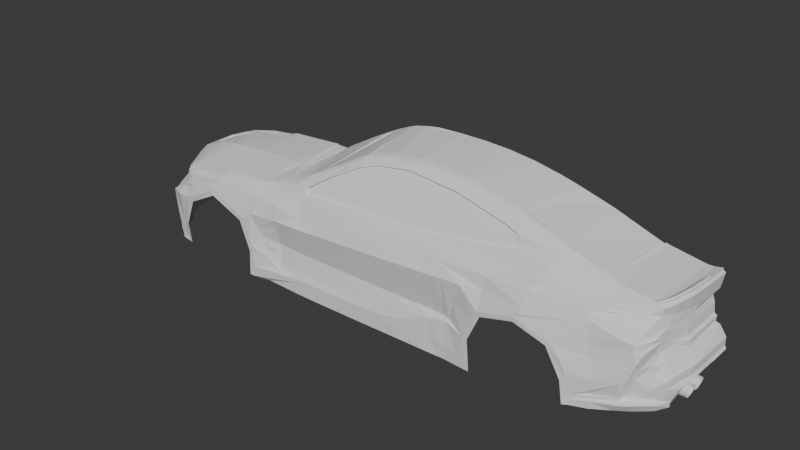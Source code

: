 # Source: nine_step.blend  (saved by Blender 4.4.30; exported with 4.5.12 LTS)
import bpy
from mathutils import Matrix  # noqa: F401  (used for matrix-valued properties, if any)

bpy.ops.wm.read_factory_settings(use_empty=True)
scene = bpy.context.scene
scene.name = 'Scene'

# ---- collections
col_collection = bpy.data.collections.new('Collection'); scene.collection.children.link(col_collection)
col_ref = bpy.data.collections.new('ref'); scene.collection.children.link(col_ref)

# ---- world
world_world = bpy.data.worlds.new('World'); scene.world = world_world
world_world.use_nodes = True; world_world.node_tree.nodes.clear()
_N = world_world.node_tree.nodes; _L = world_world.node_tree.links
n0 = _N.new('ShaderNodeOutputWorld'); n0.name = 'World Output'; n0.location = (300, 300)
n1 = _N.new('ShaderNodeBackground'); n1.name = 'Background'; n1.location = (10, 300)
n1.inputs[0].default_value = (0.05088, 0.05088, 0.05088, 1.0)
_L.new(n1.outputs[0], n0.inputs[0])
n0.is_active_output = True
world_world.color = (0.05088, 0.05088, 0.05088)
world_world.sun_shadow_jitter_overblur = 0.0

# ---- meshes
me_plane_002 = bpy.data.meshes.new('Plane.002')
me_plane_002.from_pydata([(2.355, -1.662e-09, 0.3329), (-1.503, 0.0, 0.2641), (-1.07, 0.0, 0.2937), (-0.2041, 0.0, 0.6711), (0.2289, -5.902e-35, 0.72), (0.6619, 0.0, 0.7086), (1.095, 0.0, 0.6396), (1.528, 0.0, 0.5208), (1.961, 0.0, 0.381), (-2.363, -0.3305, -0.04663), (2.238, -0.5938, 0.3084), (-2.011, -0.7756, 0.06091), (-1.503, -0.8159, 0.1581), (-1.07, -0.815, 0.1896), (-0.6377, -0.7986, 0.2468), (-0.2041, -0.7911, 0.2768), (0.2289, -0.788, 0.2871), (0.6619, -0.7686, 0.3177), (1.094, -0.7317, 0.3706), (1.528, -0.6798, 0.4224), (1.961, -0.6129, 0.3449), (-2.359, -0.4003, -0.165), (2.277, -0.6137, 0.05679), (-1.802, -0.9394, -0.119), (-1.529, -0.9485, 0.02136), (-1.235, -0.9447, -0.1057), (-0.637, -0.8855, 0.06918), (-0.2041, -0.9013, 0.1129), (0.2289, -0.8929, 0.1454), (0.6619, -0.8727, 0.1854), (1.108, -0.9458, -0.07206), (1.371, -0.9477, -0.001672), (1.633, -0.9458, -0.08034), (-2.405, -0.0003709, -0.5084), (-2.38, -0.3479, -0.5052), (-2.337, -0.4353, -0.5044), (-1.901, -0.9061, -0.5437), (-1.108, -0.9438, -0.5642), (-0.637, -0.9305, -0.5614), (-0.2041, -0.9328, -0.5582), (0.2289, -0.9328, -0.5531), (0.6619, -0.9283, -0.5525), (1.027, -0.9417, -0.5495), (2.364, -0.6139, -0.1468), (2.443, -1.204e-08, -0.1483), (-0.204, -0.8759, -0.2291), (-0.6366, -0.8736, -0.2291), (0.2287, -0.8759, -0.2291), (0.6613, -0.8713, -0.2291), (-2.373, -0.3672, -0.1668), (1.752, -0.9428, -0.295), (1.008, -0.9438, -0.2943), (-1.899, -0.9296, -0.3525), (-1.142, -0.9428, -0.3529), (-2.41, 0.0, -0.1748), (-1.848, -0.9412, -0.0945), (-1.529, -0.9428, 0.06303), (-1.204, -0.9459, -0.0775), (1.081, -0.9489, -0.03984), (1.372, -0.9478, 0.03788), (1.66, -0.9409, -0.04879), (1.79, -0.9343, -0.2894), (0.9691, -0.943, -0.2875), (0.9884, -0.941, -0.5497), (-1.936, -0.9198, -0.345), (-1.938, -0.8974, -0.5437), (-1.104, -0.9426, -0.3468), (-1.149, -0.9466, -0.5617), (1.528, -0.5902, 0.4688), (-0.637, -0.6931, 0.3844), (1.095, -0.5713, 0.5886), (0.6619, -0.545, 0.667), (-0.1999, -0.578, 0.6189), (0.2289, -0.5362, 0.6868), (1.239, -0.7129, 0.3937), (0.2289, -0.6131, 0.632), (-0.6396, -0.7811, 0.2932), (1.095, -0.6561, 0.5068), (-0.7645, -0.8075, 0.2365), (0.6619, -0.6211, 0.5953), (-0.2119, -0.6605, 0.5464), (0.5878, -0.6174, 0.6014), (0.507, -0.7765, 0.302), (-0.8484, -0.8924, -0.3897), (-0.8701, -0.9193, -0.004084), (-0.847, -0.8736, 0.1494), (1.445, -0.873, 0.2239), (1.881, -0.8194, 0.2285), (2.218, -0.6129, 0.305), (1.09, -0.8728, 0.2072), (-2.17, -0.7921, -0.1489), (-2.228, -0.6873, -0.4112), (-2.163, -0.7495, -0.5462), (2.33, -5.892e-09, 0.07573), (0.7563, -0.8787, -0.2291), (-2.191, -0.5778, 0.01457), (-1.893, -0.856, 0.05852), (-1.866, -0.9006, -0.01633), (-1.717, -0.9487, -0.03309), (-1.81, -0.7971, 0.1165), (-0.8244, -0.7406, 0.2792), (-1.82, -0.9084, 0.02365), (-1.873, -0.9057, 0.005745), (-2.312, -0.4027, -0.02543), (-2.112, -0.7956, -0.0846), (-2.27, -0.5212, -0.1075), (-2.317, -0.4112, -0.06909), (-2.029, -0.8623, -0.06256), (-2.077, -0.8736, -0.3385), (-1.938, -0.8954, -0.5104), (-2.039, -0.8777, -0.5022), (-2.12, -0.8583, -0.1833), (0.4896, -0.8727, -0.2291), (0.5422, -0.8664, 0.1783), (-0.637, -0.9305, -0.4317), (0.2289, -0.9328, -0.4122), (-1.098, -0.9445, -0.437), (-0.2041, -0.9328, -0.4275), (0.3774, -0.9313, -0.3838), (-0.8437, -0.9192, -0.4339), (0.5638, -0.9296, 0.07633), (0.2288, -0.9101, -0.341), (-1.155, -0.8944, 0.1312), (-1.522, -0.9197, 0.1097), (-1.701, -0.9038, 0.08992), (2.324, -0.3741, 0.325), (2.313, -0.4236, 0.207), (2.351, 0.0, 0.1926), (2.325, -0.3706, 0.2004), (2.326, -0.3705, 0.1396), (2.33, -0.3733, 0.06053), (2.313, -0.4246, 0.1347), (1.853, -0.8413, 0.1917), (2.25, -0.6058, 0.2273), (2.275, -0.6151, 0.1271), (2.265, -0.6751, 0.08974), (2.182, -0.8062, 0.07659), (1.893, -0.8474, 0.1567), (2.068, -0.7367, 0.2344), (2.186, -0.6633, 0.2303), (2.094, -0.8292, 0.09884), (2.229, -0.7667, 0.07965), (2.279, -0.6132, -0.01819), (2.338, 0.0, 0.00209), (2.32, -0.6137, -0.08117), (2.387, -1.377e-08, -0.0671), (2.297, 1.086e-09, 0.3339), (2.355, -3.861e-09, 0.3469), (1.885, -0.6013, 0.3652), (2.365, -0.5829, -0.4254), (1.912, -0.8718, -0.3701), (1.776, -0.9366, -0.4788), (1.814, -0.9225, -0.4728), (2.369, -0.6139, -0.2477), (2.437, -0.3732, -0.1498), (1.809, -0.9225, -0.3952), (2.128, -0.8174, -0.3338), (2.358, -0.3732, -0.01218), (1.769, -0.9409, -0.2082), (1.737, -0.9409, -0.1334), (2.361, -0.3732, -0.07174), (2.215, -0.7632, -0.1116), (2.189, -0.8147, -0.1261), (2.125, -0.8397, -0.1451), (1.937, -0.8756, -0.1637), (1.897, -0.8618, 0.003593), (2.095, -0.8223, 0.01962), (2.181, -0.8069, 0.03431), (2.229, -0.7668, 0.04607), (2.195, -0.7658, -0.1862), (2.169, -0.8181, -0.2026), (2.126, -0.8418, -0.2201), (1.957, -0.8844, -0.239), (2.233, -0.7556, -0.04028), (2.191, -0.8128, -0.05454), (2.107, -0.8291, -0.07182), (1.917, -0.8667, -0.08948), (-2.113, -0.8652, -0.1173), (-1.985, -0.9245, -0.1042), (-1.979, -0.8935, -0.5437), (-1.986, -0.8855, -0.5083), (-1.978, -0.897, -0.343), (-1.948, -0.885, -0.02683), (1.235, -0.6904, 0.4297), (-0.2609, -1.488e-09, 0.6516), (-1.03, 0.0, 0.2972), (-0.9189, -0.6231, 0.2819), (-0.9783, -0.4725, 0.2889), (-1.021, -0.1823, 0.2962), (-0.998, -0.7917, 0.234), (-0.7119, -0.791, 0.282), (-1.503, -0.773, 0.1892), (-1.07, -0.7907, 0.2306), (-0.7473, -0.8015, 0.2523), (-0.637, -0.8442, 0.1591), (-2.096, -0.6929, 0.042), (-2.014, -0.7104, 0.08722), (-1.039, -0.8126, 0.1961), (-0.9375, -0.7925, 0.2373), (-2.027, -0.3905, 0.1705), (-1.07, -0.4671, 0.2937), (-1.503, -0.4419, 0.2641), (-2.382, -0.3013, -0.04251), (-1.822, -0.42, 0.2235), (-2.252, -0.3416, 0.07924), (0.6607, -0.9286, 0.08177), (-0.2038, -0.9331, 0.03328), (0.9205, -0.9277, 0.09621), (-1.111, -0.9364, -0.01157), (-0.6361, -0.9309, 0.00904), (0.2284, -0.9331, 0.05752), (1.086, -0.8925, 0.1069), (-0.204, -0.9101, -0.3658), (-0.6369, -0.9101, -0.3828), (0.6614, -0.9101, -0.2746), (0.4526, -0.9101, -0.3051), (-0.8673, -0.863, -0.2291), (-0.8571, -0.8972, 0.1115), (-0.9387, -0.9101, -0.3752), (-0.9837, -0.899, 0.1015), (-1.017, -0.9039, -0.2291), (-1.134, -0.9438, -0.2347), (0.8027, -0.9101, -0.2476), (0.7563, -0.9244, -0.5524), (0.7563, -0.9101, -0.2565), (1.193, -0.6722, 0.4811), (-0.04093, -0.6327, 0.6004), (-0.4349, -0.7233, 0.4234), (-0.6375, -0.786, 0.2305), (-0.2045, -0.7788, 0.2604), (0.2284, -0.778, 0.2744), (0.507, -0.766, 0.289), (0.6614, -0.7579, 0.3044), (1.094, -0.7208, 0.3583), (0.6662, -0.6041, 0.5868), (-0.6353, -0.7612, 0.284), (1.099, -0.6391, 0.4983), (-0.2084, -0.6489, 0.5379), (1.241, -0.6996, 0.3871), (0.2344, -0.5966, 0.6259), (-0.4322, -0.707, 0.4149), (1.239, -0.6734, 0.4212), (0.5922, -0.6004, 0.5929), (-0.03441, -0.6196, 0.5963), (1.197, -0.6552, 0.4726), (0.7577, -0.9266, 0.08768), (0.7897, -0.9252, -0.5512), (0.828, -0.9272, 0.09093), (0.8083, -0.8913, -0.2291), (0.661, -0.8971, -0.08824), (0.6612, -0.8791, -0.1869), (0.8064, -0.8962, -0.1873), (0.8019, -0.9079, -0.08724), (0.5437, -0.8986, -0.08904), (0.5091, -0.8805, -0.1866), (-0.9785, -0.8982, -0.307), (0.2286, -0.9032, -0.09131), (0.2286, -0.8845, -0.1857), (-1.043, -0.9079, -0.1824), (-1.086, -0.9193, -0.1005), (-0.6367, -0.8905, -0.3004), (-0.8689, -0.8955, -0.09909), (-0.8679, -0.8746, -0.1828), (-0.6365, -0.8845, -0.1834), (-0.6363, -0.9051, -0.09744), (-0.204, -0.8916, -0.2918), (-0.2039, -0.9051, -0.09437), (-0.2039, -0.8855, -0.1846), (0.8571, -0.9078, -0.08685), (0.8226, -0.8962, -0.1873), (-0.8584, -0.8768, -0.3047), (0.2287, -0.8924, -0.2832), (0.7565, -0.8853, -0.1872), (0.7569, -0.901, -0.08756), (0.4677, -0.8968, -0.2781), (-0.8854, 0.002273, 0.3186), (-0.6226, 0.002273, 0.4706), (-0.4882, 0.001193, 0.5421), (-0.9302, 0.002273, 0.2871), (-0.6363, -0.7238, 0.3615), (-0.7628, -0.7718, 0.2858), (-0.2018, -0.6129, 0.5967), (-2.04, -0.07709, 0.168), (-2.357, -0.3025, -0.003008), (-2.399, -0.03971, -0.04634), (-2.371, -0.06932, 0.005434), (-1.503, -0.09075, 0.2641), (-2.272, -0.06998, 0.06856), (-2.403, 0.0005488, -0.068), (-2.039, 0.002257, 0.1533), (-1.78, 0.002944, 0.2155), (-2.212, 0.002944, 0.08117), (-2.369, 0.001746, -0.001631), (-2.036, -0.07448, 0.1553), (-2.407, -0.02673, -0.06723), (-2.372, -0.05182, -0.01834), (-1.577, 0.001219, 0.2414), (-1.578, -0.08646, 0.2371), (-2.272, -0.05941, 0.05331), (-2.41, -0.01509, -0.1748), (-2.268, 0.002512, 0.05133), (-2.039, -0.1075, 0.1682), (-2.029, -0.3547, 0.1702), (-2.145, -0.3277, 0.1224), (-2.197, -0.2897, 0.09972), (-2.218, -0.127, 0.08961), (-2.192, -0.105, 0.101), (-1.927, -0.1089, 0.1966), (-1.889, -0.3645, 0.206), (-2.209, -0.1136, 0.09529), (-2.212, -0.2235, 0.09346), (-2.182, -0.3129, 0.1071), (-2.035, -0.1075, 0.1567), (-2.025, -0.3547, 0.1586), (-2.141, -0.3277, 0.1108), (-2.193, -0.2897, 0.08816), (-2.214, -0.127, 0.07805), (-2.188, -0.105, 0.08942), (-1.997, -0.1089, 0.1655), (-1.959, -0.3645, 0.1749), (-2.205, -0.1136, 0.08373), (-2.208, -0.2235, 0.0819), (-2.178, -0.3129, 0.09552), (-2.298, -0.3291, 0.05447), (-2.3, -0.07257, 0.05302), (-2.289, -0.4025, 0.02638), (-2.409, -0.01913, -0.1014), (0.2289, -0.5782, 0.671), (-2.364, -0.35, -0.3016), (-2.378, -0.01964, -0.4106), (-2.366, -0.04525, -0.4657), (-2.355, -0.2364, -0.4694), (-1.758, -0.7501, 0.1526), (-0.9496, -0.9173, -0.5628), (-1.072, -0.9157, -0.126), (-1.052, -0.9157, -0.1003), (-0.8916, -0.8955, 0.1088), (-0.9832, -0.9253, -0.01042), (-1.112, -0.9305, -0.04366), (-1.06, -0.9168, 0.041), (-2.33, -0.3487, -0.4768), (-2.357, -0.3499, -0.3268), (-2.345, -0.4222, -0.2996), (-2.306, -0.4237, -0.4767), (-2.357, -0.3654, -0.2998), (-2.345, -0.2626, -0.477), (-2.239, -0.6089, -0.2945), (-2.213, -0.66, -0.3941), (-2.215, -0.6526, -0.4282), (-2.238, -0.6067, -0.4577), (-2.273, -0.5286, -0.4765), (-2.357, -0.3594, -0.3076), (-2.343, -0.4237, -0.3079), (-2.144, -0.8338, -0.1596), (-2.272, -0.6083, -0.1514), (-2.27, -0.548, -0.1866), (-2.21, -0.6633, -0.4112), (-2.103, -0.7898, -0.2645), (-2.057, -0.8285, -0.308), (-2.135, -0.7593, -0.2429), (-2.166, -0.728, -0.2281), (-2.195, -0.6967, -0.2137), (-2.237, -0.6323, -0.1918), (-2.25, -0.6061, -0.1886), (-2.255, -0.6394, -0.4601), (-2.286, -0.5729, -0.4919), (-2.208, -0.6181, -0.5234), (-2.097, -0.7856, -0.4728), (-2.245, -0.6386, -0.494), (-2.257, -0.6183, -0.5052), (-2.259, -0.577, -0.1877), (-2.233, -0.6792, -0.4288), (-2.112, -0.8609, -0.2102), (-2.075, -0.8275, -0.2761), (-2.113, -0.8474, -0.2068), (-2.028, -0.8394, -0.4683), (-2.219, -0.661, -0.2004), (-2.052, -0.8346, -0.3962), (-2.03, -0.8807, -0.5437), (-2.389, -1.693e-10, -0.338), (-2.377, -2.54e-10, -0.4196), (-2.367, -2.963e-10, -0.4655), (-2.363, -6.038e-10, -0.4781), (-2.395, -0.1919, -0.1748), (-2.402, -0.03462, -0.1748), (-2.262, -0.5889, -0.2399), (-2.363, -0.2249, -0.4785), (-2.362, -0.04359, -0.4784), (-2.257, -0.5695, -0.4725), (-2.238, -0.6644, -0.3578), (-2.251, -0.6275, -0.2992), (-2.233, -0.6778, -0.389), (-2.305, -0.529, -0.5036), (-2.224, -0.6444, -0.3567), (-2.253, -0.582, -0.2441), (-2.406, -0.00036, -0.5221), (-2.286, -0.5745, -0.5221), (-2.305, -0.5301, -0.5221), (-2.337, -0.4344, -0.5221), (-2.38, -0.3476, -0.5221), (-2.388, -0.2249, -0.5064), (-2.402, -0.04405, -0.508), (-2.388, -0.2249, -0.5221), (-2.403, -0.04404, -0.5221), (-2.054, -0.8315, -0.3521), (-2.163, -0.7948, -0.5128), (-2.036, -0.8786, -0.5155), (-0.8193, -0.7964, 0.2466), (-0.6211, -0.669, 0.394), (0.01242, 0.0, 0.7114), (-0.7761, -0.7305, 0.3082), (-0.8538, -0.7101, 0.2803), (-1.003, -0.3062, 0.2944), (-0.9456, -0.5611, 0.2851), (-0.9511, -0.9186, -0.007254), (-0.95, -0.9197, -0.4354), (-1.117, -0.9435, -0.2865), (-0.8091, -0.8346, 0.1929), (-1.339, -0.914, 0.1172), (-1.313, -0.8162, 0.1719), (-1.039, -0.8867, 0.1372), (-1.198, -0.8164, 0.1803), (-1.236, -0.9014, 0.125), (-0.828, -0.8492, 0.1711), (-1.112, -0.8452, 0.1604), (-0.9569, -0.8807, 0.1424), (-0.9141, -0.8092, 0.2145), (-1.039, -0.8417, 0.1667), (-0.9355, -0.8343, 0.1785), (-0.7868, -0.8212, 0.2147), (-0.9042, -0.8769, 0.1457), (-0.8246, -0.8068, 0.2277), (-0.8644, -0.8315, 0.1867), (-1.326, -0.854, 0.1437), (-1.217, -0.848, 0.1531), (-1.512, -0.8552, 0.1348), (-1.942, -0.8224, 0.05952), (-1.518, -0.8856, 0.1207), (-1.331, -0.8732, 0.1332), (-0.9446, -0.8484, 0.163), (-1.13, -0.8612, 0.1481), (-1.225, -0.8669, 0.1412), (-0.8822, -0.8463, 0.1683), (-1.039, -0.8555, 0.1547), (0.03045, -0.892, -0.2871), (-0.4293, -0.9316, -0.5614), (0.02664, -0.9328, -0.5567), (0.03126, -0.8759, -0.2291), (-0.4278, -0.885, -0.184), (-0.4288, -0.9316, -0.4297), (-0.4274, -0.9051, -0.09596), (-0.428, -0.8747, -0.2291), (-0.4267, -0.8943, 0.09043), (0.0286, -0.9328, -0.4193), (0.03629, -0.902, 0.1312), (-0.4286, -0.9101, -0.3746), (0.02953, -0.9101, -0.3524), (0.03187, -0.8849, -0.1852), (0.03511, -0.9331, 0.04668), (-0.426, -0.7944, 0.2667), (0.03316, -0.9041, -0.09269), (0.03843, -0.789, 0.2827), (-0.4269, -0.932, 0.02077), (-0.4282, -0.891, -0.2962), (-0.4266, -0.781, 0.2484), (0.03577, -0.7784, 0.2664), (0.03736, -0.8578, 0.21), (-0.2041, -0.8561, 0.1918), (-0.4263, -0.8526, 0.175), (0.6619, -0.8175, 0.2497), (1.092, -0.7737, 0.2771), (0.2289, -0.8476, 0.2217), (0.5278, -0.8318, 0.2384), (0.03789, -0.8325, 0.2466), (-0.2041, -0.8297, 0.2363), (-0.637, -0.8237, 0.2038), (-0.4262, -0.8266, 0.2253), (1.093, -0.7563, 0.3115), (0.5141, -0.8023, 0.2742), (0.6619, -0.7947, 0.2798), (0.2289, -0.8236, 0.2564), (-0.637, -0.8341, 0.181), (0.6616, -0.9206, -0.4353), (0.9824, -0.9416, -0.4633), (0.7563, -0.9259, -0.4395), (0.02817, -0.9328, -0.4503), (0.7944, -0.926, -0.4412), (0.2289, -0.9328, -0.4427), (0.9216, -0.9366, -0.4532), (-0.637, -0.9305, -0.4628), (-1.099, -0.9455, -0.4725), (-0.2041, -0.9328, -0.4547), (-0.4289, -0.9316, -0.4589), (0.4454, 0.0, 0.72), (-0.3821, 0.0005964, 0.597), (-0.09582, 0.0, 0.6954), (0.8783, 0.0, 0.6824), (1.286, 0.0, 0.5901), (1.939, 8.338e-09, 0.3888), (1.917, -0.2279, 0.3854), (0.008525, -0.5551, 0.6665), (1.735, -0.5966, 0.4041), (1.878, -0.4435, 0.3819), (1.842, -0.535, 0.3825), (1.912, 1.362e-08, 0.3845), (1.82, -0.5667, 0.3855), (1.65, -0.5966, 0.4319), (-0.2007, -0.5435, 0.628), (-0.2091, -0.5442, 0.6251), (1.197, 0.0, 0.6141), (1.095, -0.5328, 0.5999), (0.2289, -0.501, 0.6958), (1.122, -0.5724, 0.5803), (0.6619, -0.5058, 0.6786), (1.136, -0.5312, 0.5876), (0.006015, -0.5137, 0.6759), (0.3733, -0.5391, 0.6802), (0.3737, -0.4951, 0.6906), (1.882, 1.255e-08, 0.3951), (2.234, -0.7827, 0.002718), (2.214, -0.8034, -0.04782), (2.249, -0.7591, 0.02826), (2.128, -0.8006, -0.3325), (2.432, -0.3732, -0.2117), (2.425, -0.4571, -0.2145), (2.441, -2.248e-09, -0.2091), (2.455, 5.372e-10, -0.236), (2.34, -0.6466, -0.3237), (2.266, -0.7168, 0.04652), (1.863, -0.8262, 0.2156), (2.334, -0.2685, 0.1888), (2.289, -0.5147, 0.2161), (2.295, -0.5148, 0.1325), (2.04, -0.7287, 0.27), (2.26, -0.6074, 0.2827), (2.253, -0.7265, -0.3263), (2.381, -0.6139, -0.1705), (2.274, -0.7185, -0.2787), (2.431, -0.4572, -0.1508), (2.401, -0.5563, -0.1575), (2.337, -0.6701, -0.2145), (2.359, -1.661e-08, -0.01241), (2.356, -1.255e-08, -0.05939), (2.312, 0.0, 0.1305), (2.286, -0.5538, 0.05814), (2.301, -0.5025, -0.01475), (2.356, -0.3732, -0.05908), (2.282, -0.5779, 0.1291), (2.295, -0.5273, 0.00893), (2.316, -0.4803, -0.03289), (2.335, -0.4368, -0.04911), (2.347, -0.3993, -0.05764), (2.357, -0.6361, -0.2642), (2.338, -0.3732, 0.00209), (2.312, -0.3719, 0.1305), (2.333, -0.303, 0.1691), (2.313, -0.137, 0.1305), (2.155, -0.7681, -0.3304), (2.183, -0.6129, 0.3099), (2.266, -0.3741, 0.3204), (2.318, -0.3741, 0.3528), (2.326, -0.3741, 0.3405), (2.291, -0.1991, 0.3284), (2.347, -0.1991, 0.3303), (2.34, -0.1991, 0.3572), (2.35, -0.1991, 0.3468), (2.241, -0.4923, 0.3152), (2.291, -0.4923, 0.3181), (2.286, -0.4923, 0.3437), (2.295, -0.4923, 0.3323), (2.221, -0.6129, 0.3149), (2.266, -0.5515, 0.3122), (2.221, -0.5515, 0.3125), (2.27, -0.5515, 0.3253), (2.263, -0.5515, 0.335), (2.23, -0.5276, 0.3137), (2.28, -0.5276, 0.3155), (2.276, -0.5276, 0.3393), (2.284, -0.5276, 0.3292), (2.202, -0.5822, 0.3112), (2.243, -0.5865, 0.3196), (2.238, -0.5831, 0.3275), (2.215, -0.6129, 0.3217), (2.35, -0.1623, 0.347), (2.169, -0.7982, -0.2026), (2.189, -0.7948, -0.1256), (2.209, -0.7834, -0.0823), (2.202, -0.793, -0.0873), (2.369, -0.634, -0.1837), (2.392, -0.571, -0.2233), (2.255, -0.6884, -0.02986), (2.306, -0.6941, -0.2464), (2.264, -0.693, -0.09729), (2.274, -0.695, -0.1678), (2.374, -9.803e-09, 0.3158), (2.313, -0.196, 0.1305), (2.343, -0.1952, 0.1926), (2.334, -7.611e-11, 0.1885), (2.142, -0.6624, 0.29), (2.311, -0.4201, 0.3223), (2.337, -0.2705, 0.3281), (2.331, -0.4208, 0.3023), (2.344, -0.3735, 0.3066), (2.304, -0.5244, 0.2949), (2.334, -0.1956, 0.1885), (2.354, -0.2701, 0.31), (2.362, -0.1984, 0.3127), (2.21, -0.634, 0.2686), (2.347, -0.1035, 0.1926), (2.313, -0.1014, 0.1305), (2.334, -0.1033, 0.1885), (2.374, -0.6139, -0.2322), (2.436, -0.3732, -0.1991), (2.396, -0.5678, -0.209), (2.363, -0.6356, -0.2441), (2.43, -0.4571, -0.2008), (2.443, -4.166e-09, -0.1972), (2.247, 3.91e-09, 0.3324), (-0.6349, -0.6926, 0.3764), (-0.1978, -0.5776, 0.6109), (-0.774, -0.73, 0.3002), (-0.207, -0.5438, 0.6171), (-0.241, -0.2614, 0.6268), (-0.3174, -0.2349, 0.5988), (-0.3953, -0.1852, 0.5633), (-0.4101, -0.06157, 0.5599), (-0.4733, -0.03738, 0.5288), (-0.7496, -0.6583, 0.3111), (-0.784, -0.6165, 0.301), (-0.8264, -0.4812, 0.2999), (-0.8483, -0.4037, 0.3017), (-0.9223, -0.4349, 0.2773), (-0.9762, -0.472, 0.281), (-0.2905, -0.5628, 0.5725), (-0.2744, -0.5238, 0.583), (-0.8223, -0.7402, 0.2712), (-0.8517, -0.7097, 0.2724), (-0.9278, -0.1481, 0.2785), (-0.8837, -0.119, 0.3092), (-0.9168, -0.6227, 0.274), (-0.9435, -0.5606, 0.2771), (-1.001, -0.3057, 0.2864), (-1.019, -0.1819, 0.2882), (-1.028, 0.0004433, 0.2892), (-0.3187, -0.5864, 0.5571), (-0.619, -0.6647, 0.386), (-0.9278, -0.271, 0.2786), (-0.6678, -0.6768, 0.3533), (-0.712, -0.6806, 0.324), (-0.8023, -0.5667, 0.2979), (-0.873, -0.2407, 0.3062), (-0.8579, -0.593, 0.2882), (-0.8165, -0.6628, 0.2905), (-0.8901, -0.5141, 0.2785), (1.526, -0.5348, 0.4606), (0.2273, -0.2666, 0.6991), (1.121, -0.5714, 0.5673), (1.526, -0.5892, 0.4558), (1.051, -0.9457, -0.1048), (0.2273, -0.4027, 0.6889), (0.2273, -0.5001, 0.6828), (1.819, -0.5658, 0.3725), (1.733, -0.5957, 0.3912), (1.937, 0.0009632, 0.3758), (1.915, -0.227, 0.3724), (1.648, -0.5956, 0.4189), (1.876, -0.4425, 0.369), (1.84, -0.534, 0.3695), (-0.2023, -0.5426, 0.615), (1.093, -0.5318, 0.587), (0.6602, -0.5049, 0.6656), (1.177, -0.259, 0.5918), (1.158, -0.402, 0.5816), (1.134, -0.5302, 0.5746), (0.004391, -0.5127, 0.6629), (0.3721, -0.4941, 0.6776), (1.252, -0.515, 0.5378), (1.22, -0.4995, 0.548), (1.21, -0.4719, 0.5533), (1.247, -0.2314, 0.5646), (1.258, -0.209, 0.5634), (1.276, -0.1969, 0.5591), (1.874, -0.2073, 0.3807), (1.853, -0.3642, 0.3784), (1.831, -0.4434, 0.3779), (1.811, -0.484, 0.38), (1.786, -0.5167, 0.3845), (1.744, -0.5365, 0.3954), (1.409, -0.9434, 0.07125), (1.495, -0.75, 0.3379), (1.471, -0.7895, 0.2832), (1.945, -0.6525, 0.3225), (1.916, -0.7306, 0.2786), (1.805, -0.8658, 0.1325), (1.42, -0.923, 0.1187), (1.458, -0.8327, 0.262), (2.133, -0.7885, -0.3685), (2.118, -0.8185, -0.3726), (2.324, -0.6473, -0.3638), (2.366, -0.5829, -0.3835), (1.812, -0.9209, -0.4249), (1.932, -0.8767, -0.4018), (2.142, -0.7841, -0.3315), (2.411, -0.5668, -0.2751), (1.878, -0.9088, -0.4145), (1.943, -0.8961, -0.4027), (2.089, -0.8625, -0.382), (2.27, -0.7512, -0.3684), (2.188, -0.8184, -0.3717), (2.324, -0.7001, -0.3709), (2.31, -0.6758, -0.4292), (2.251, -0.7255, -0.4318), (2.175, -0.7829, -0.4343), (2.082, -0.8377, -0.4391), (1.945, -0.8904, -0.46), (2.161, -0.8375, -0.3718), (2.081, -0.8298, -0.3786), (2.168, -0.763, -0.3661), (2.238, -0.7114, -0.3652), (2.288, -0.674, -0.3632), (2.12, -0.8156, -0.4371), (2.129, -0.8524, -0.3765), (2.428, -0.5311, -0.2489), (2.42, -0.5479, -0.2592), (2.347, -0.6473, -0.3741), (2.032, -0.8738, -0.3899), (2.441, -0.4593, -0.2412), (2.433, -0.5123, -0.2444), (2.199, -0.2026, -0.4503), (2.199, 0.0003508, -0.45), (2.453, -0.185, -0.2366), (2.451, -0.2015, -0.2371), (2.346, 0.0003508, -0.4247), (2.329, -0.4964, -0.4254), (2.329, 0.0003508, -0.4247), (2.454, -0.008438, -0.2363), (2.446, -0.2562, -0.2388), (2.447, -0.3805, -0.2387), (2.352, -0.5829, -0.4254), (2.442, 5.372e-10, -0.236), (2.352, -0.5829, -0.3835), (2.397, -0.5668, -0.2751), (2.414, -0.5311, -0.2489), (2.406, -0.5479, -0.2592), (2.415, -0.2232, -0.3853), (2.427, -0.4593, -0.2412), (2.419, -0.5123, -0.2444), (2.42, 0.0003507, -0.2754), (2.429, 0.0003507, -0.2583), (2.347, -0.4964, -0.4254), (2.346, -0.1852, -0.4252), (2.439, -0.185, -0.2366), (2.231, -0.2232, -0.3853), (2.418, -0.3402, -0.3757), (2.231, -0.3402, -0.3753), (2.42, -0.3431, -0.3664), (2.231, -0.3431, -0.3657), (2.423, -0.3478, -0.3578), (2.231, -0.3478, -0.3569), (2.425, -0.3542, -0.3503), (2.231, -0.3542, -0.3491), (2.426, -0.3619, -0.3442), (2.231, -0.3619, -0.3427), (2.428, -0.3708, -0.3396), (2.231, -0.3708, -0.338), (2.428, -0.3804, -0.3368), (2.231, -0.3804, -0.3351), (2.429, -0.3904, -0.3358), (2.231, -0.3904, -0.3341), (2.428, -0.4003, -0.3368), (2.231, -0.4003, -0.3351), (2.428, -0.4099, -0.3396), (2.231, -0.4099, -0.338), (2.426, -0.4188, -0.3442), (2.231, -0.4188, -0.3427), (2.425, -0.4266, -0.3503), (2.231, -0.4266, -0.3491), (2.423, -0.4329, -0.3578), (2.231, -0.4329, -0.3569), (2.42, -0.4376, -0.3664), (2.231, -0.4376, -0.3657), (2.418, -0.4406, -0.3757), (2.231, -0.4406, -0.3753), (2.415, -0.4415, -0.3853), (2.231, -0.4415, -0.3853), (2.413, -0.4406, -0.395), (2.231, -0.4406, -0.3953), (2.41, -0.4376, -0.4042), (2.231, -0.4376, -0.4049), (2.408, -0.4329, -0.4128), (2.231, -0.4329, -0.4137), (2.406, -0.4266, -0.4203), (2.231, -0.4266, -0.4215), (2.405, -0.4188, -0.4264), (2.231, -0.4188, -0.4279), (2.403, -0.4099, -0.431), (2.231, -0.4099, -0.4326), (2.403, -0.4003, -0.4338), (2.231, -0.4003, -0.4355), (2.402, -0.3904, -0.4348), (2.231, -0.3904, -0.4365), (2.403, -0.3804, -0.4338), (2.231, -0.3804, -0.4355), (2.403, -0.3708, -0.431), (2.231, -0.3708, -0.4326), (2.405, -0.3619, -0.4264), (2.231, -0.3619, -0.4279), (2.406, -0.3542, -0.4203), (2.231, -0.3542, -0.4215), (2.408, -0.3478, -0.4128), (2.231, -0.3478, -0.4137), (2.41, -0.3431, -0.4042), (2.231, -0.3431, -0.4049), (2.413, -0.3402, -0.395), (2.231, -0.3402, -0.3953), (2.231, -0.3392, -0.3853), (2.415, -0.3392, -0.3853), (2.231, -0.2242, -0.3953), (2.413, -0.2242, -0.395), (2.231, -0.2271, -0.4049), (2.41, -0.2271, -0.4042), (2.231, -0.2319, -0.4137), (2.408, -0.2319, -0.4128), (2.231, -0.2382, -0.4215), (2.406, -0.2382, -0.4203), (2.231, -0.246, -0.4279), (2.405, -0.246, -0.4264), (2.231, -0.2548, -0.4326), (2.403, -0.2548, -0.431), (2.231, -0.2644, -0.4355), (2.403, -0.2644, -0.4338), (2.231, -0.2744, -0.4365), (2.402, -0.2744, -0.4348), (2.231, -0.2844, -0.4355), (2.403, -0.2844, -0.4338), (2.231, -0.294, -0.4326), (2.403, -0.294, -0.431), (2.231, -0.3029, -0.4279), (2.405, -0.3029, -0.4264), (2.231, -0.3106, -0.4215), (2.406, -0.3106, -0.4203), (2.231, -0.317, -0.4137), (2.408, -0.317, -0.4128), (2.231, -0.3217, -0.4049), (2.41, -0.3217, -0.4042), (2.231, -0.3246, -0.3953), (2.413, -0.3246, -0.395), (2.231, -0.3256, -0.3853), (2.415, -0.3256, -0.3853), (2.231, -0.3246, -0.3753), (2.418, -0.3246, -0.3757), (2.231, -0.3217, -0.3657), (2.42, -0.3217, -0.3664), (2.231, -0.317, -0.3569), (2.423, -0.317, -0.3578), (2.231, -0.3106, -0.3491), (2.425, -0.3106, -0.3503), (2.231, -0.3029, -0.3427), (2.426, -0.3029, -0.3442), (2.231, -0.294, -0.338), (2.428, -0.294, -0.3396), (2.231, -0.2844, -0.3351), (2.428, -0.2844, -0.3368), (2.231, -0.2744, -0.3341), (2.429, -0.2744, -0.3358), (2.231, -0.2644, -0.3351), (2.428, -0.2644, -0.3368), (2.231, -0.2548, -0.338), (2.428, -0.2548, -0.3396), (2.231, -0.246, -0.3427), (2.426, -0.246, -0.3442), (2.231, -0.2382, -0.3491), (2.425, -0.2382, -0.3503), (2.231, -0.2319, -0.3569), (2.423, -0.2319, -0.3578), (2.231, -0.2271, -0.3657), (2.42, -0.2271, -0.3664), (2.231, -0.2242, -0.3753), (2.418, -0.2242, -0.3757), (2.437, -0.2015, -0.2371), (2.346, -0.4772, -0.4254), (2.352, -0.4749, -0.4113), (2.369, -0.4684, -0.3682), (2.392, -0.4618, -0.3146), (2.392, -0.4288, -0.3144), (2.392, -0.2417, -0.3134), (2.392, -0.2227, -0.313), (2.392, -0.2009, -0.3129), (2.198, -0.4964, -0.4546), (2.346, -0.2028, -0.4256), (2.315, -0.4964, -0.4254), (2.306, -0.4964, -0.4546), (2.306, 0.0003508, -0.45), (2.306, -0.2026, -0.4503), (2.315, -0.4772, -0.4254), (2.319, -0.4749, -0.4113), (2.338, -0.4684, -0.3682), (2.361, -0.4618, -0.3146), (2.361, -0.4288, -0.3144), (2.361, -0.2417, -0.3134), (2.362, -0.2227, -0.313), (2.362, -0.2009, -0.3129), (2.315, 0.0003508, -0.4247), (2.315, -0.2028, -0.4256), (2.44, -0.008438, -0.2363), (2.346, -0.008588, -0.4247), (2.315, -0.008546, -0.4247), (2.315, -0.1838, -0.4252), (2.433, -0.1853, -0.2387), (2.434, -0.008587, -0.2387), (2.338, -0.008577, -0.4247), (2.338, -0.1849, -0.4252), (2.433, -0.2562, -0.2388), (2.434, -0.3805, -0.2387)], [(191, 332), (332, 196), (734, 732), (734, 902)], [(507, 508, 621, 668), (2, 185, 188, 412, 187, 200), (517, 511, 660, 675), (1, 2, 200, 201, 286), (11, 99, 12, 435, 436), (18, 74, 19, 689, 477), (15, 461, 473, 474), (12, 419, 433, 435), (20, 148, 505, 503, 502, 499, 498, 8), (20, 558, 88, 598, 533, 87, 692, 691), (16, 82, 478, 480), (13, 197, 427, 424), (9, 103, 106, 105, 104, 107, 177, 90, 354, 21), (17, 18, 477, 479), (14, 459, 476, 475), (214, 224, 484, 482), (45, 447, 444, 265), (47, 112, 274, 271), (48, 94, 224, 214), (66, 218, 83, 119, 415, 116), (57, 208, 338, 259, 334, 258, 220, 221), (29, 207, 247, 245, 205), (60, 165, 176, 159), (9, 21, 49), (28, 113, 120, 210), (27, 454, 458, 206), (26, 452, 462, 209), (24, 23, 55, 98, 56), (25, 24, 56, 57), (31, 30, 58, 59), (32, 31, 59, 60), (50, 32, 60, 159, 158, 61), (51, 42, 63, 483, 62), (52, 36, 65, 109, 64), (67, 53, 66, 116, 490, 37), (30, 51, 62, 658, 58), (23, 52, 64, 55), (53, 25, 57, 221, 416, 66), (70, 512, 68, 19, 74, 183, 225, 77), (72, 500, 73, 327, 75, 226, 80, 281), (19, 68, 506, 501, 505, 148, 20, 691, 689), (71, 70, 77, 79), (69, 72, 281, 279), (73, 516, 71, 79, 81, 75, 327), (13, 189, 198, 197), (78, 193, 190, 76, 14), (81, 79, 234, 242), (183, 74, 238, 241), (14, 76, 235, 228), (18, 17, 232, 233), (227, 80, 237, 240), (17, 82, 231, 232), (84, 217, 85, 194, 26), (86, 87, 529, 132, 693, 694), (29, 89, 211, 207), (87, 138, 139, 133, 531, 532, 547, 134, 135, 141, 136, 140, 137, 132, 529), (89, 86, 694, 211), (22, 544, 548, 545, 142), (102, 101, 98, 55, 97), (109, 180, 181, 64), (108, 372, 111, 177, 178, 181), (115, 118, 215, 214, 482, 487), (116, 415, 119, 114, 489, 490), (114, 119, 83, 213), (113, 472, 469, 29), (114, 449, 492, 489), (112, 254, 250, 48), (117, 453, 485, 491), (96, 124, 123, 56, 98, 101), (122, 420, 425, 430, 85, 217, 336, 219, 339, 208, 57), (123, 418, 422, 122, 57, 56), (130, 554, 595, 556, 609, 543, 93), (132, 137, 165, 60, 693), (10, 580, 573, 571), (10, 534, 607, 139, 598, 88), (43, 154, 538, 539, 536), (50, 61, 155, 700, 152, 151), (61, 172, 171, 170, 156, 150, 155), (33, 382, 387, 401), (154, 160, 145, 44), (142, 545, 549, 550, 551, 546, 160, 144), (159, 176, 164, 158), (158, 164, 172, 61), (144, 160, 154, 43), (145, 160, 546, 542), (176, 165, 166, 175), (175, 166, 167, 174), (174, 167, 168, 519, 520), (173, 519, 521, 528, 590), (164, 176, 175, 163), (163, 175, 174, 162), (162, 174, 520), (161, 173, 590, 592), (165, 137, 140, 166), (166, 140, 136, 167), (167, 136, 141, 168), (544, 547, 532, 131, 129, 554, 130), (172, 164, 163, 171), (171, 163, 162, 170), (170, 162, 585, 584), (169, 161, 592, 593), (177, 107, 182, 178), (181, 180, 110, 108), (179, 180, 109, 65), (181, 178, 55, 64), (177, 111, 353, 90), (178, 182, 102, 97, 55), (72, 508, 507), (191, 192, 13, 421, 419, 12), (192, 189, 13), (195, 196, 11), (100, 198, 189), (200, 187, 413, 186, 411, 100, 189, 192), (201, 200, 192, 191), (283, 9, 202), (209, 84, 26), (210, 120, 253, 256), (206, 458, 460, 266), (205, 245, 273, 249), (209, 462, 450, 264), (205, 120, 113, 29), (207, 211, 58), (212, 455, 463, 265), (121, 215, 118, 115), (46, 216, 262, 263), (212, 456, 453, 117), (214, 274, 112, 48), (208, 339, 219, 336, 337), (218, 255, 270, 83), (216, 220, 258, 262), (221, 220, 255, 416), (213, 455, 449, 114), (223, 484, 486, 246), (234, 236, 233, 232), (235, 240, 237, 229, 464, 228), (236, 244, 241, 238, 233), (239, 242, 231, 230), (237, 243, 239, 230, 465, 229), (231, 242, 234, 232), (226, 75, 239, 243), (77, 225, 244, 236), (75, 81, 242, 239), (80, 226, 243, 237), (15, 459, 464, 229), (225, 183, 241, 244), (82, 16, 230, 231), (76, 227, 240, 235), (16, 461, 465, 230), (74, 18, 233, 238), (79, 77, 236, 234), (248, 222, 224, 94), (94, 272, 251, 248), (246, 486, 488, 483, 63), (222, 248, 269, 268, 658, 62), (207, 268, 252, 247), (256, 253, 254, 257), (257, 254, 112, 47), (274, 214, 215), (266, 460, 457, 267), (267, 457, 447, 45), (249, 273, 272, 250), (250, 272, 94, 48), (252, 268, 269, 251), (251, 269, 248), (270, 255, 220, 216), (264, 450, 448, 263), (263, 448, 451, 46), (262, 258, 334, 335, 261), (261, 335, 337, 414, 84), (250, 254, 253, 249), (249, 253, 120, 205), (263, 262, 261, 264), (264, 261, 84, 209), (265, 463, 451, 45), (265, 444, 456, 212), (271, 274, 215, 121), (251, 272, 273, 252), (252, 273, 245, 247), (83, 270, 260, 213), (260, 270, 216, 46), (100, 410, 69, 279, 280), (69, 410, 620, 618), (410, 100, 635, 620), (412, 188, 642, 641), (186, 413, 640, 639), (413, 187, 632, 640), (72, 69, 618, 619), (411, 186, 639, 636), (279, 281, 80, 227, 76), (280, 279, 76, 190), (102, 182, 107, 104, 105, 106, 103, 95, 195, 11, 436, 96, 101), (283, 285, 324, 323), (288, 292, 300, 298, 295, 294), (296, 297, 293, 289, 290), (1, 286, 297, 296), (285, 284, 294, 295), (286, 282, 293, 297), (282, 287, 298, 293), (288, 294, 326, 299, 54), (9, 49, 383, 384, 299, 326, 294, 284, 202), (298, 287, 324, 285, 295), (204, 287, 282, 301, 306, 309, 305, 310, 304, 311, 303, 302, 199), (95, 204, 199, 196, 195), (298, 300, 291, 289, 293), (310, 305, 316, 321), (301, 307, 318, 312), (308, 307, 301, 282, 286, 201, 203, 199, 302), (313, 312, 318, 319), (313, 314, 322, 315, 321, 316, 320, 317, 312), (304, 310, 321, 315), (307, 308, 319, 318), (309, 306, 317, 320), (303, 311, 322, 314), (302, 303, 314, 313), (308, 302, 313, 319), (306, 301, 312, 317), (311, 304, 315, 322), (305, 309, 320, 316), (323, 324, 287, 204), (95, 325, 323, 204), (202, 284, 285, 283), (9, 283, 323, 325, 95, 103), (328, 331, 330, 329, 299, 384, 383, 49), (193, 407, 280, 190), (197, 198, 407, 193, 78, 431, 426), (194, 85, 423, 481), (191, 12, 99, 11, 196, 199, 203, 201), (337, 335, 259, 338, 208), (335, 334, 259), (337, 336, 217, 84, 414), (21, 354, 90, 357, 359, 360, 361, 376, 362, 363, 370, 355), (341, 351, 344, 342, 352, 343, 340), (340, 343, 35, 34), (340, 345, 341), (342, 346, 393, 347, 356, 348, 349, 388, 350, 343, 352), (331, 328, 344, 351, 341, 345), (49, 21, 355, 394, 346, 342, 344, 328), (343, 350, 392, 35), (358, 357, 90, 353, 111, 372, 374, 373), (366, 369, 368, 405, 92), (358, 108, 110, 375, 377, 404), (373, 374, 372, 108, 358), (405, 367, 375, 110, 406), (378, 406, 180, 179), (330, 381, 380, 379, 54, 299, 329), (34, 35, 398, 399), (345, 386, 387, 382, 381, 330, 331), (91, 358, 404), (365, 388, 349, 364), (364, 349, 348, 371), (347, 391, 91, 356), (371, 348, 356, 91), (385, 355, 370, 363, 91, 391, 389, 390), (389, 393, 346, 390), (390, 346, 394, 385), (385, 394, 355), (392, 350, 388, 365), (399, 402, 400, 34), (398, 35, 392, 397), (397, 392, 365, 396), (364, 371, 91, 377, 375, 367, 368, 369, 366, 396, 365), (400, 402, 403, 401), (387, 386, 400, 401), (400, 386, 345, 340, 34), (401, 403, 395, 33), (358, 91, 357), (357, 91, 359), (359, 91, 360), (360, 91, 361), (361, 91, 376), (376, 91, 362), (362, 91, 363), (377, 91, 404), (405, 368, 367), (180, 406, 110), (406, 378, 92, 405), (280, 407, 198, 100), (391, 347, 393, 389), (100, 411, 636, 635), (508, 72, 619, 621), (416, 255, 218, 66), (418, 438, 441, 422), (420, 443, 439, 425), (422, 441, 440, 122), (425, 439, 442, 430), (430, 442, 423, 85), (428, 427, 197, 426), (424, 434, 421, 13), (424, 427, 443, 440), (435, 433, 438, 437), (432, 428, 426, 431), (434, 433, 419, 421), (436, 435, 437, 123, 124, 96), (417, 432, 431, 78, 429), (440, 443, 420, 122), (442, 439, 428, 432), (437, 438, 418, 123), (423, 442, 432, 417), (441, 438, 433, 434), (439, 443, 427, 428), (440, 441, 434, 424), (454, 466, 471, 28), (460, 458, 210, 256), (451, 463, 260, 46), (450, 462, 206, 266), (456, 444, 271, 121), (446, 485, 487, 40), (457, 460, 256, 257), (463, 455, 213, 260), (447, 457, 257, 47), (458, 454, 28, 210), (462, 452, 27, 206), (453, 456, 121, 115), (445, 492, 491, 39), (448, 450, 266, 267), (451, 448, 267, 45), (452, 468, 467, 27), (449, 455, 212, 117), (444, 447, 47, 271), (464, 459, 14, 228), (465, 461, 15, 229), (469, 470, 89, 29), (469, 472, 478, 479), (194, 468, 452, 26), (471, 472, 113, 28), (467, 466, 454, 27), (471, 466, 473, 480), (467, 468, 476, 474), (474, 473, 466, 467), (474, 476, 459, 15), (475, 417, 429, 78, 14), (475, 476, 468, 194, 481), (479, 477, 470, 469), (480, 473, 461, 16), (479, 478, 82, 17), (480, 478, 472, 471), (481, 423, 417, 475), (482, 484, 223, 41), (487, 485, 453, 115), (486, 484, 224, 222), (487, 482, 41, 40), (483, 488, 486, 222, 62), (491, 485, 446, 39), (489, 492, 445, 38), (491, 492, 449, 117), (490, 489, 38, 333, 37), (510, 514, 512, 70), (507, 515, 500, 72), (511, 517, 516, 73), (513, 517, 675, 670), (513, 510, 70, 71), (658, 268, 207, 58), (500, 515, 511, 73), (516, 517, 513, 71), (520, 173, 161, 586, 587, 585, 162), (520, 519, 173), (22, 528, 521, 519, 168), (153, 552, 614, 611), (44, 616, 612, 154), (127, 608, 596, 606, 594), (128, 530, 555, 129), (532, 531, 126, 131), (126, 128, 129, 131), (536, 588, 540, 591, 593, 43), (536, 539, 613, 611), (541, 157, 553, 143), (545, 548, 544, 130, 553, 157), (546, 551, 550, 549, 545, 157), (544, 22, 168, 141, 135, 134, 547), (542, 546, 157, 541), (543, 609, 610, 597), (143, 553, 130, 93), (8, 617, 146, 562, 559, 566, 575, 572, 579, 558, 20), (558, 579, 581, 582), (125, 561, 565, 563, 600), (563, 565, 583, 147, 0), (147, 583, 564, 562, 146), (564, 560, 559, 562), (560, 568, 566, 559), (567, 569, 561, 125, 599), (571, 573, 578, 576), (576, 578, 569, 567), (577, 574, 572, 575), (568, 577, 575, 566), (565, 561, 560, 564), (561, 569, 568, 560), (583, 565, 564), (578, 573, 574, 577), (569, 578, 577, 568), (126, 531, 603, 601), (573, 580, 581, 574), (574, 581, 579, 572), (88, 558, 582, 570), (582, 581, 580, 570), (570, 580, 10, 88), (169, 557, 702, 522, 584), (585, 587, 586, 161), (584, 585, 161, 169), (584, 522, 156, 170), (588, 614, 552, 527, 535, 537, 591, 540), (524, 615, 612, 523), (589, 613, 615, 524), (593, 592, 144, 43), (593, 591, 537, 535, 557, 169), (592, 590, 142, 144), (590, 528, 22, 142), (563, 606, 605, 600), (598, 139, 138, 87, 533), (576, 603, 534, 10, 571), (599, 125, 602, 601), (600, 605, 602, 125), (594, 606, 563, 0), (534, 603, 531, 133), (605, 606, 596, 530), (601, 602, 128, 126), (596, 604, 530), (601, 603, 576, 567, 599), (602, 605, 530, 128), (139, 607, 534, 133), (608, 610, 604, 596), (604, 610, 609, 556, 595), (597, 610, 608, 127), (530, 604, 595, 554, 129, 555), (611, 614, 588, 536), (612, 616, 525, 523), (612, 615, 538, 154), (611, 613, 589, 153), (615, 613, 539, 538), (645, 647, 648, 627, 628, 649, 629, 630, 650, 638, 275, 276), (635, 636, 652, 620), (628, 652, 651, 649), (620, 652, 628, 627, 648, 647, 645, 618), (645, 644, 633, 634, 623, 624, 625, 626, 277, 494, 184, 622, 621, 619, 618), (649, 651, 653, 629), (650, 646, 637, 638), (630, 631, 646, 650), (638, 637, 278, 275), (276, 277, 626, 625, 624, 623, 634, 633, 644, 645), (278, 637, 642, 643), (642, 637, 646, 641), (641, 646, 631, 632), (632, 631, 653, 640), (639, 651, 652, 636), (640, 653, 651, 639), (629, 653, 631, 630), (187, 412, 641, 632), (188, 185, 643, 642), (7, 518, 682, 683, 684, 685, 686, 687, 654), (4, 493, 5, 670, 675, 660, 659, 655), (5, 496, 6, 669, 670), (6, 509, 671, 672, 673, 669), (3, 495, 409, 4, 655, 659, 660, 674, 668), (656, 673, 672, 671, 509, 497, 681, 680, 679, 678, 677, 676, 654, 657), (668, 621, 622, 184, 3), (654, 676, 677, 678, 679, 680, 681, 497, 7), (654, 687, 686, 685, 684, 683, 682, 518, 504, 663, 664, 666, 667, 661, 662, 665, 657), (510, 513, 670, 669), (505, 501, 662, 661), (68, 512, 656, 657), (498, 499, 664, 663), (501, 506, 665, 662), (511, 515, 674, 660), (502, 503, 667, 666), (514, 510, 669, 673), (499, 502, 666, 664), (512, 514, 673, 656), (503, 505, 661, 667), (515, 507, 668, 674), (506, 68, 657, 665), (477, 689, 690, 470), (470, 690, 695, 86, 89), (689, 691, 692, 690), (690, 692, 87, 86, 695), (694, 693, 60, 59, 688), (211, 694, 688, 59, 58), (156, 522, 702, 696, 697), (697, 721, 706, 716), (697, 716, 701, 700, 155, 150, 156), (696, 702, 557, 535, 527, 698, 719, 718, 717), (700, 704, 705, 714, 152), (714, 705, 725, 706, 713), (713, 706, 721, 720), (712, 708, 707, 711), (711, 707, 709, 710), (710, 709, 724, 699, 149), (699, 698, 527, 552, 153, 589, 723, 703), (716, 706, 725, 705, 701), (701, 705, 704, 700), (715, 696, 717, 708), (708, 717, 718, 707), (707, 718, 719, 709), (709, 719, 698, 724), (720, 721, 715, 708, 712), (721, 697, 696, 715), (724, 698, 699), (733, 749, 890), (731, 730, 751, 879), (737, 736, 912, 913), (726, 737, 913, 745), (727, 726, 745, 746), (703, 723, 743, 741), (723, 722, 742, 743), (699, 703, 741, 740), (149, 699, 740, 738), (730, 735, 904, 751), (891, 893, 728, 888), (722, 727, 746, 742), (893, 892, 729, 728), (736, 731, 879, 912), (735, 526, 739, 904), (737, 523, 525, 526, 735, 730, 731, 736), (723, 589, 524, 726, 727, 722), (726, 524, 523, 737), (815, 816, 813, 814), (873, 874, 876, 875), (812, 811, 809, 810), (871, 872, 874, 873), (815, 814, 812, 810, 808, 806, 804, 802, 800, 798, 796, 794, 792, 790, 788, 786, 784, 782, 780, 778, 776, 774, 772, 770, 768, 766, 764, 762, 760, 758, 756, 754), (869, 870, 872, 871), (810, 809, 807, 808), (867, 868, 870, 869), (808, 807, 805, 806), (865, 866, 868, 867), (806, 805, 803, 804), (863, 864, 866, 865), (804, 803, 801, 802), (861, 862, 864, 863), (802, 801, 799, 800), (859, 860, 862, 861), (800, 799, 797, 798), (857, 858, 860, 859), (798, 797, 795, 796), (855, 856, 858, 857), (796, 795, 793, 794), (853, 854, 856, 855), (794, 793, 791, 792), (851, 852, 854, 853), (792, 791, 789, 790), (849, 850, 852, 851), (790, 789, 787, 788), (847, 848, 850, 849), (788, 787, 785, 786), (845, 846, 848, 847), (786, 785, 783, 784), (843, 844, 846, 845), (784, 783, 781, 782), (841, 842, 844, 843), (782, 781, 779, 780), (839, 840, 842, 841), (780, 779, 777, 778), (837, 838, 840, 839), (778, 777, 775, 776), (835, 836, 838, 837), (776, 775, 773, 774), (833, 834, 836, 835), (774, 773, 771, 772), (831, 832, 834, 833), (772, 771, 769, 770), (829, 830, 832, 831), (770, 769, 767, 768), (827, 828, 830, 829), (768, 767, 765, 766), (825, 826, 828, 827), (766, 765, 763, 764), (823, 824, 826, 825), (764, 763, 761, 762), (821, 822, 824, 823), (762, 761, 759, 760), (752, 817, 819, 821, 823, 825, 827, 829, 831, 833, 835, 837, 839, 841, 843, 845, 847, 849, 851, 853, 855, 857, 859, 861, 863, 865, 867, 869, 871, 873, 875, 877), (819, 820, 822, 821), (760, 759, 757, 758), (877, 878, 744, 752), (817, 818, 820, 819), (758, 757, 755, 756), (754, 753, 816, 815), (752, 744, 818, 817), (875, 876, 878, 877), (814, 813, 811, 812), (756, 755, 753, 754), (749, 880, 894, 890), (886, 887, 901, 900), (889, 887, 879, 751, 750), (890, 894, 895, 896, 897, 898, 899, 900, 901, 903, 893, 891), (880, 881, 895, 894), (887, 889, 903, 901), (881, 882, 896, 895), (882, 883, 897, 896), (883, 884, 898, 897), (884, 885, 899, 898), (879, 887, 886, 885, 884, 883, 882, 881, 880, 749, 738, 740, 741, 743, 742, 746, 745, 913, 912), (885, 886, 900, 899), (751, 904, 909, 908), (905, 904, 739, 748, 747, 732), (906, 910, 905, 732, 902), (904, 905, 910, 909), (911, 908, 909, 910), (750, 751, 908, 911), (750, 911, 907, 903, 889), (907, 906, 902, 892, 893, 903), (911, 907, 906, 910)])
_uv = me_plane_002.uv_layers.new(name='UVMap')
_uv.uv.foreach_set('vector', [0.0, 0.0, 0.0, 0.0, 0.0, 0.0, 0.0, 0.0, 0.0, 0.0, 0.0, 0.0, 0.0, 0.0, 0.0, 0.0, 0.0, 0.0, 0.0, 0.0, 0.0, 0.0, 0.0, 0.0, 0.0, 0.0, 0.0, 0.0, 0.0, 0.0, 0.0, 0.0, 0.0, 0.0, 0.0, 0.0, 0.0, 0.0, 0.0, 0.0, 0.0, 0.0, 0.0, 0.0, 0.0, 0.0, 0.0, 0.0, 0.0, 0.0, 0.0, 0.0, 0.0, 0.0, 0.0, 0.0, 0.0, 0.0, 0.0, 0.0, 0.0, 0.0, 0.0, 0.0, 0.0, 0.0, 0.0, 0.0, 0.0, 0.0, 0.0, 0.0, 0.0, 0.0, 0.0, 0.0, 0.0, 0.0, 0.0, 0.0, 0.0, 0.0, 0.0, 0.0, 0.0, 0.0, 0.0, 0.0, 0.0, 0.0, 0.0, 0.0, 0.0, 0.0, 0.0, 0.0, 0.0, 0.0, 0.0, 0.0, 0.0, 0.0, 0.0, 0.0, 0.0, 0.0, 0.0, 0.0, 0.0, 0.0, 0.0, 0.0, 0.0, 0.0, 0.0, 0.0, 0.0, 0.0, 0.0, 0.0, 0.0, 0.0, 0.005022, 1.0, 0.003079, 0.8821, 0.04851, 0.9081, 0.116, 0.8258, 0.1674, 0.4092, 0.1162, 0.2982, 0.2014, 0.3018, 0.2353, 0.5081, 0.1949, 0.7372, 0.1546, 0.9662, 0.0, 0.0, 0.0, 0.0, 0.0, 0.0, 0.0, 0.0, 0.0, 0.0, 0.0, 0.0, 0.0, 0.0, 0.0, 0.0, 0.0, 0.0, 0.0, 0.0, 0.0, 0.0, 0.0, 0.0, 0.0, 0.0, 0.0, 0.0, 0.0, 0.0, 0.0, 0.0, 0.0, 0.0, 0.0, 0.0, 0.0, 0.0, 0.0, 0.0, 0.0, 0.0, 0.0, 0.0, 0.0, 0.0, 0.0, 0.0, 0.0, 0.0, 0.0, 0.0, 0.0, 0.0, 0.0, 0.0, 0.0, 0.0, 0.0, 0.0, 0.0, 0.0, 0.0, 0.0, 0.0, 0.0, 0.0, 0.0, 0.0, 0.0, 0.0, 0.0, 0.0, 0.0, 0.0, 0.0, 0.0, 0.0, 0.0, 0.0, 0.0, 0.0, 0.0, 0.0, 0.0, 0.0, 0.0, 0.0, 0.0, 0.0, 0.0, 0.0, 0.0, 0.0, 0.0, 0.0, 0.0, 0.0, 0.0, 0.0, 0.0, 0.0, 0.0, 0.0, 0.0, 0.0, 0.0, 0.0, 0.0, 0.0, 0.0, 0.0, 0.0, 0.0, 0.0, 0.0, 0.0, 0.0, 0.0, 0.0, 0.0, 0.0, 0.0, 0.0, 0.0, 0.0, 0.0, 0.0, 0.0, 0.0, 0.0, 0.0, 0.0, 0.0, 0.0, 0.0, 0.0, 0.0, 0.0, 0.0, 0.0, 0.0, 0.0, 0.0, 0.0, 0.0, 0.0, 0.0, 0.0, 0.0, 0.0, 0.0, 0.0, 0.0, 0.0, 0.0, 0.0, 0.0, 0.0, 0.0, 0.0, 0.0, 0.0, 0.0, 0.0, 0.0, 0.0, 0.0, 0.0, 0.0, 0.0, 0.0, 0.0, 0.0, 0.0, 0.0, 0.0, 0.0, 0.0, 0.0, 0.0, 0.0, 0.0, 0.0, 0.0, 0.0, 0.0, 0.0, 0.0, 0.0, 0.0, 0.0, 0.0, 0.0, 0.0, 0.0, 0.0, 0.0, 0.0, 0.0, 0.0, 0.0, 0.0, 0.0, 0.0, 0.0, 0.0, 0.0, 0.0, 0.0, 0.0, 0.0, 0.0, 0.0, 0.0, 0.0, 0.0, 0.0, 0.0, 0.0, 0.0, 0.0, 0.0, 0.0, 0.0, 0.0, 0.0, 0.0, 0.0, 0.0, 0.0, 0.0, 0.0, 0.0, 0.0, 0.0, 0.0, 0.0, 0.0, 0.0, 0.0, 0.0, 0.0, 0.0, 0.0, 0.0, 0.0, 0.0, 0.0, 0.0, 0.0, 0.0, 0.0, 0.0, 0.0, 0.0, 0.0, 0.0, 0.0, 0.0, 0.0, 0.0, 0.0, 0.0, 0.0, 0.0, 0.0, 0.0, 0.0, 0.0, 0.0, 0.0, 0.0, 0.0, 0.0, 0.0, 0.0, 0.0, 0.0, 0.0, 0.0, 0.0, 0.0, 0.0, 0.0, 0.0, 0.0, 0.0, 0.0, 0.0, 0.0, 0.0, 0.0, 0.0, 0.0, 0.0, 0.0, 0.0, 0.0, 0.0, 0.0, 0.0, 0.0, 0.0, 0.0, 0.0, 0.0, 0.0, 0.0, 0.0, 0.0, 0.0, 0.0, 0.0, 0.0, 0.0, 0.0, 0.0, 0.0, 0.0, 0.0, 0.0, 0.0, 0.0, 0.0, 0.0, 0.0, 0.0, 0.0, 0.0, 0.0, 0.0, 0.0, 0.0, 0.0, 0.0, 0.0, 0.0, 0.0, 0.0, 0.0, 0.0, 0.0, 0.0, 0.0, 0.0, 0.0, 0.0, 0.0, 0.0, 0.0, 0.0, 0.0, 0.0, 0.0, 0.0, 0.0, 0.0, 0.0, 0.0, 0.0, 0.0, 0.0, 0.0, 0.0, 0.0, 0.0, 0.0, 0.0, 0.0, 0.0, 0.0, 0.0, 0.0, 0.0, 0.0, 0.0, 0.0, 0.0, 0.0, 0.0, 0.0, 0.0, 0.0, 0.0, 0.0, 0.0, 0.0, 0.0, 0.0, 0.0, 0.0, 0.0, 0.0, 0.0, 0.0, 0.0, 0.0, 0.0, 0.0, 0.0, 0.0, 0.0, 0.0, 0.0, 0.0, 0.0, 0.0, 0.0, 0.0, 0.0, 0.0, 0.0, 0.0, 0.0, 0.0, 0.0, 0.0, 0.0, 0.0, 0.0, 0.0, 0.0, 0.0, 0.0, 0.0, 0.0, 0.0, 0.0, 0.0, 0.0, 0.0, 0.0, 0.0, 0.0, 0.0, 0.0, 0.0, 0.0, 0.0, 0.0, 0.0, 0.0, 0.0, 0.0, 0.0, 0.0, 0.0, 0.0, 0.0, 0.0, 0.0, 0.0, 0.0, 0.0, 0.0, 0.06515, 0.1871, 0.03699, 0.1418, 0.08962, 4.852e-05, 0.1703, 0.113, 0.08781, 0.1714, 0.0, 0.0, 0.0, 0.0, 0.0, 0.0, 0.0, 0.0, 0.0, 0.0, 0.0, 0.0, 0.0, 0.0, 0.0, 0.0, 0.0, 0.0, 0.0, 0.0, 0.0, 0.0, 0.0, 0.0, 0.0, 0.0, 0.0, 0.0, 0.0, 0.0, 0.0, 0.0, 0.0, 0.0, 0.0, 0.0, 0.0, 0.0, 0.0, 0.0, 0.0, 0.0, 0.0, 0.0, 0.0, 0.0, 0.0, 0.0, 0.0, 0.0, 0.0, 0.0, 0.0, 0.0, 0.0, 0.0, 0.0, 0.0, 0.0, 0.0, 0.0, 0.0, 0.0, 0.0, 0.0, 0.0, 0.0, 0.0, 0.0, 0.0, 0.0, 0.0, 0.0, 0.0, 0.0, 0.0, 0.0, 0.0, 0.0, 0.0, 0.0, 0.0, 0.0, 0.0, 0.0, 0.0, 0.0, 0.0, 0.0, 0.0, 0.0, 0.0, 0.0, 0.0, 0.0, 0.0, 0.0, 0.0, 0.0, 0.0, 0.0, 0.0, 0.0, 0.0, 0.0, 0.0, 0.0, 0.0, 0.0, 0.0, 0.0, 0.0, 0.0, 0.0, 0.0, 0.0, 0.0, 0.0, 0.0, 0.0, 0.0, 0.0, 0.0, 0.0, 0.0, 0.0, 0.0, 0.0, 0.0, 0.0, 0.0, 0.0, 0.0, 0.0, 0.0, 0.0, 0.0, 0.0, 0.0, 0.0, 0.0, 0.0, 0.0, 0.0, 0.0, 0.0, 0.0, 0.0, 0.0, 0.0, 0.0, 0.0, 0.0, 0.0, 0.0, 0.0, 0.0, 0.0, 0.0, 0.0, 0.0, 0.0, 0.0, 0.0, 0.0, 0.0, 0.0, 0.0, 0.0, 0.0, 0.0, 0.0, 0.0, 0.0, 0.0, 0.0, 0.0, 0.0, 0.0, 0.0, 0.0, 0.0, 0.0, 0.0, 0.0, 0.0, 0.0, 0.0, 0.0, 0.0, 0.0, 0.0, 0.0, 0.0, 0.0, 0.0, 0.0, 0.0, 0.0, 0.0, 0.0, 0.0, 0.0, 0.0, 0.0, 0.0, 0.0, 0.0, 0.0, 0.0, 0.0, 0.0, 0.0, 0.0, 0.0, 0.0, 0.0, 0.0, 0.0, 0.0, 0.0, 0.0, 0.0, 0.0, 0.0, 0.0, 0.0, 0.0, 0.0, 0.0, 0.0, 0.0, 0.0, 0.0, 0.0, 0.0, 0.0, 0.0, 0.0, 0.0, 0.0, 0.0, 0.0, 0.0, 0.0, 0.0, 0.0, 0.0, 0.0, 0.0, 0.0, 0.0, 0.0, 0.0, 0.0, 0.0, 0.0, 0.0, 0.0, 0.0, 0.0, 0.0, 0.0, 0.0, 0.0, 0.0, 0.0, 0.0, 0.0, 0.0, 0.0, 0.0, 0.0, 0.0, 0.0, 0.0, 0.0, 0.0, 0.0, 0.0, 0.0, 0.0, 0.0, 0.0, 0.0, 0.0, 0.0, 0.0, 0.0, 0.0, 0.0, 0.0, 0.0, 0.0, 0.0, 0.0, 0.0, 0.0, 0.0, 0.0, 0.0, 0.0, 0.0, 0.0, 0.0, 0.0, 0.0, 0.0, 0.0, 0.0, 0.0, 0.0, 0.0, 0.0, 0.0, 0.0, 0.0, 0.0, 0.0, 0.0, 0.0, 0.0, 0.0, 0.0, 0.0, 0.0, 0.0, 0.0, 0.0, 0.0, 0.0, 0.0, 0.0, 0.0, 0.0, 0.0, 0.0, 0.0, 0.0, 0.0, 0.0, 0.0, 0.0, 0.0, 0.0, 0.0, 0.0, 0.0, 0.0, 0.0, 0.0, 0.0, 0.0, 0.0, 0.0, 0.0, 0.0, 0.0, 0.0, 0.0, 0.0, 0.0, 0.0, 0.0, 0.0, 0.0, 0.0, 0.0, 0.0, 0.0, 0.0, 0.0, 0.0, 0.0, 0.0, 0.0, 0.0, 0.0, 0.0, 0.0, 0.0, 0.0, 0.0, 0.0, 0.0, 0.0, 0.0, 0.0, 0.0, 0.0, 0.0, 0.0, 0.0, 0.0, 0.0, 0.0, 0.0, 0.0, 0.0, 0.0, 0.0, 0.0, 0.0, 0.0, 0.0, 0.0, 0.0, 0.0, 0.0, 0.0, 0.2014, 0.3018, 0.1162, 0.2982, 0.08952, 0.2401, 0.1858, 0.2074, 0.0, 0.0, 0.0, 0.0, 0.0, 0.0, 0.0, 0.0, 0.0, 0.0, 0.0, 0.0, 0.0, 0.0, 0.0, 0.0, 0.0, 0.0, 0.0, 0.0, 0.0, 0.0, 0.0, 0.0, 0.0, 0.0, 0.0, 0.0, 0.0, 0.0, 0.0, 0.0, 0.1858, 0.2074, 0.08952, 0.2401, 0.06515, 0.1871, 0.08781, 0.1714, 0.1703, 0.113, 0.0, 0.0, 0.0, 0.0, 0.0, 0.0, 0.0, 0.0, 0.0, 0.0, 0.0, 0.0, 0.0, 0.0, 0.0, 0.0, 0.0, 0.0, 0.0, 0.0, 0.0, 0.0, 0.0, 0.0, 0.0, 0.0, 0.0, 0.0, 0.0, 0.0, 0.0, 0.0, 0.0, 0.0, 0.0, 0.0, 0.0, 0.0, 0.0, 0.0, 0.0, 0.0, 0.0, 0.0, 0.0, 0.0, 0.0, 0.0, 0.0, 0.0, 0.0, 0.0, 0.0, 0.0, 0.0, 0.0, 0.0, 0.0, 0.0, 0.0, 0.0, 0.0, 0.0, 0.0, 0.0, 0.0, 0.0, 0.0, 0.0, 0.0, 0.0, 0.0, 0.0, 0.0, 0.0, 0.0, 0.0, 0.0, 0.0, 0.0, 0.0, 0.0, 0.0, 0.0, 0.0, 0.0, 0.0, 0.0, 0.0, 0.0, 0.0, 0.0, 0.0, 0.0, 0.0, 0.0, 0.0, 0.0, 0.0, 0.0, 0.0, 0.0, 0.0, 0.0, 0.0, 0.0, 0.0, 0.0, 0.0, 0.0, 0.0, 0.0, 0.0, 0.0, 0.0, 0.0, 0.0, 0.0, 0.0, 0.0, 0.0, 0.0, 0.0, 0.0, 0.0, 0.0, 0.0, 0.0, 0.0, 0.0, 0.0, 0.0, 0.0, 0.0, 0.0, 0.0, 0.0, 0.0, 0.0, 0.0, 0.0, 0.0, 0.0, 0.0, 0.0, 0.0, 0.0, 0.0, 0.0, 0.0, 0.0, 0.0, 0.0, 0.0, 0.0, 0.0, 0.0, 0.0, 0.0, 0.0, 0.0, 0.0, 0.0, 0.0, 0.0, 0.0, 0.0, 0.0, 0.0, 0.0, 0.0, 0.0, 0.0, 0.0, 0.0, 0.0, 0.0, 0.0, 0.0, 0.0, 0.0, 0.0, 0.0, 0.0, 0.0, 0.0, 0.0, 0.0, 0.0, 0.0, 0.0, 0.0, 0.0, 0.0, 0.0, 0.0, 0.0, 0.0, 0.0, 0.0, 0.0, 0.0, 0.0, 0.0, 0.0, 0.0, 0.0, 0.0, 0.0, 0.0, 0.0, 0.0, 0.0, 0.0, 0.0, 0.0, 0.0, 0.0, 0.0, 0.0, 0.0, 0.0, 0.0, 0.0, 0.0, 0.0, 0.0, 0.0, 0.0, 0.0, 0.0, 0.0, 0.0, 0.0, 0.0, 0.0, 0.0, 0.0, 0.0, 0.0, 0.0, 0.0, 0.0, 0.0, 0.0, 0.0, 0.0, 0.0, 0.0, 0.0, 0.0, 0.0, 0.0, 0.0, 0.0, 0.0, 0.0, 0.0, 0.0, 0.0, 0.0, 0.0, 0.0, 0.0, 0.0, 0.0, 0.0, 0.0, 0.0, 0.0, 0.0, 0.0, 0.0, 0.0, 0.0, 0.0, 0.0, 0.0, 0.0, 0.0, 0.0, 0.0, 0.0, 0.0, 0.0, 0.0, 0.0, 0.0, 0.0, 0.0, 0.0, 0.0, 0.0, 0.0, 0.0, 0.0, 0.0, 0.0, 0.0, 0.0, 0.0, 0.0, 0.0, 0.0, 0.0, 0.0, 0.0, 0.0, 0.0, 0.0, 0.0, 0.0, 0.0, 0.0, 0.0, 0.0, 0.0, 0.0, 0.0, 0.0, 0.0, 0.0, 0.0, 0.0, 0.0, 0.0, 0.0, 0.0, 0.0, 0.0, 0.0, 0.0, 0.0, 0.0, 0.0, 0.0, 0.0, 0.0, 0.0, 0.0, 0.0, 0.0, 0.0, 0.0, 0.0, 0.0, 0.0, 0.0, 0.0, 0.0, 0.0, 0.0, 0.0, 0.0, 0.0, 0.0, 0.0, 0.0, 0.0, 0.0, 0.0, 0.0, 0.0, 0.0, 0.0, 0.0, 0.0, 0.0, 0.0, 0.0, 0.0, 0.0, 0.0, 0.0, 0.0, 0.0, 0.0, 0.0, 0.0, 0.0, 0.0, 0.0, 0.0, 0.0, 0.0, 0.0, 0.0, 0.0, 0.0, 0.0, 0.0, 0.0, 0.0, 0.0, 0.0, 0.0, 0.0, 0.0, 0.0, 0.0, 0.0, 0.0, 0.0, 0.0, 0.0, 0.0, 0.0, 0.0, 0.0, 0.0, 0.0, 0.0, 0.0, 0.0, 0.0, 0.0, 0.0, 0.0, 0.0, 0.0, 0.0, 0.0, 0.0, 0.0, 0.0, 0.0, 0.0, 0.0, 0.0, 0.0, 0.0, 0.0, 0.0, 0.0, 0.0, 0.0, 0.0, 0.0, 0.0, 0.0, 0.0, 0.0, 0.0, 0.0, 0.0, 0.0, 0.0, 0.0, 0.0, 0.0, 0.0, 0.0, 0.0, 0.0, 0.0, 0.0, 0.0, 0.0, 0.0, 0.0, 0.0, 0.0, 0.0, 0.0, 0.0, 0.0, 0.0, 0.0, 0.0, 0.0, 0.0, 0.0, 0.0, 0.0, 0.0, 0.0, 0.0, 0.0, 0.0, 0.0, 0.0, 0.0, 0.0, 0.0, 0.0, 0.0, 0.0, 0.0, 0.0, 0.0, 0.0, 0.0, 0.0, 0.0, 0.0, 0.0, 0.0, 0.0, 0.0, 0.0, 0.0, 0.0, 0.0, 0.0, 0.0, 0.0, 0.0, 0.0, 0.0, 0.0, 0.0, 0.0, 0.0, 0.0, 0.0, 0.0, 0.0, 0.0, 0.0, 0.0, 0.0, 0.0, 0.0, 0.0, 0.0, 0.0, 0.0, 0.0, 0.0, 0.0, 0.0, 0.0, 0.0, 0.0, 0.0, 0.0, 0.0, 0.0, 0.0, 0.0, 0.0, 0.0, 0.0, 0.0, 0.0, 0.0, 0.0, 0.0, 0.0, 0.0, 0.0, 0.0, 0.0, 0.0, 0.0, 0.0, 0.0, 0.0, 0.0, 0.0, 0.0, 0.0, 0.0, 0.0, 0.0, 0.0, 0.0, 0.0, 0.0, 0.0, 0.0, 0.0, 0.0, 0.0, 0.0, 0.0, 0.0, 0.0, 0.0, 0.0, 0.0, 0.0, 0.0, 0.0, 0.0, 0.0, 0.0, 0.0, 0.0, 0.0, 0.0, 0.0, 0.0, 0.0, 0.0, 0.0, 0.0, 0.0, 0.0, 0.0, 0.0, 0.0, 0.0, 0.0, 0.0, 0.0, 0.0, 0.0, 0.0, 0.0, 0.0, 0.0, 0.0, 0.0, 0.0, 0.0, 0.0, 0.0, 0.0, 0.0, 0.0, 0.0, 0.0, 0.0, 0.0, 0.0, 0.0, 0.0, 0.0, 0.0, 0.0, 0.0, 0.0, 0.0, 0.0, 0.0, 0.0, 0.0, 0.0, 0.0, 0.0, 0.0, 0.0, 0.0, 0.0, 0.0, 0.0, 0.0, 0.0, 0.0, 0.0, 0.0, 0.0, 0.0, 0.0, 0.0, 0.0, 0.0, 0.0, 0.0, 0.0, 0.0, 0.0, 0.0, 0.0, 0.0, 0.0, 0.0, 0.0, 0.0, 0.0, 0.0, 0.0, 0.0, 0.0, 0.0, 0.0, 0.0, 0.0, 0.0, 0.0, 0.0, 0.0, 0.0, 0.06515, 0.1871, 0.08952, 0.2401, 0.1162, 0.2982, 0.1674, 0.4092, 0.116, 0.8258, 0.04851, 0.9081, 0.003079, 0.8821, 4.848e-05, 0.6983, 4.847e-05, 0.4917, 4.847e-05, 0.3792, 0.002733, 0.2917, 0.004659, 0.229, 0.03699, 0.1418, 0.0, 0.0, 0.0, 0.0, 0.0, 0.0, 0.0, 0.0, 0.0, 0.0, 0.0, 0.0, 0.0, 0.0, 0.0, 0.0, 0.0, 0.0, 0.0, 0.0, 0.0, 0.0, 0.0, 0.0, 0.0, 0.0, 0.0, 0.0, 0.0, 0.0, 0.0, 0.0, 0.0, 0.0, 0.0, 0.0, 0.0, 0.0, 0.0, 0.0, 0.0, 0.0, 0.0, 0.0, 0.0, 0.0, 0.0, 0.0, 0.0, 0.0, 0.0, 0.0, 0.0, 0.0, 0.0, 0.0, 0.0, 0.0, 0.0, 0.0, 0.0, 0.0, 0.0, 0.0, 0.0, 0.0, 0.0, 0.0, 0.0, 0.0, 0.0, 0.0, 0.0, 0.0, 0.0, 0.0, 0.0, 0.0, 0.0, 0.0, 0.0, 0.0, 0.0, 0.0, 0.0, 0.0, 0.0, 0.0, 0.0, 0.0, 0.0, 0.0, 0.0, 0.0, 0.0, 0.0, 0.0, 0.0, 0.0, 0.0, 0.0, 0.0, 0.0, 0.0, 0.0, 0.0, 0.0, 0.0, 0.0, 0.0, 0.0, 0.0, 0.0, 0.0, 0.0, 0.0, 0.0, 0.0, 0.0, 0.0, 0.0, 0.0, 0.0, 0.0, 0.0, 0.0, 0.0, 0.0, 0.0, 0.0, 0.0, 0.0, 0.0, 0.0, 0.0, 0.0, 0.0, 0.0, 0.0, 0.0, 0.0, 0.0, 0.0, 0.0, 0.0, 0.0, 0.0, 0.0, 0.0, 0.0, 0.0, 0.0, 0.0, 0.0, 0.0, 0.0, 0.0, 0.0, 0.0, 0.0, 0.0, 0.0, 0.0, 0.0, 0.0, 0.0, 0.0, 0.0, 0.0, 0.0, 0.0, 0.0, 0.0, 0.0, 0.0, 0.0, 0.0, 0.0, 0.0, 0.0, 0.0, 0.0, 0.0, 0.0, 0.0, 0.0, 0.0, 0.0, 0.0, 0.0, 0.0, 0.0, 0.0, 0.0, 0.0, 0.0, 0.0, 0.0, 0.0, 0.0, 0.0, 0.0, 0.0, 0.0, 0.0, 0.0, 0.0, 0.0, 0.0, 0.0, 0.0, 0.0, 0.0, 0.0, 0.0, 0.0, 0.0, 0.0, 0.0, 0.0, 0.0, 0.0, 0.0, 0.0, 0.0, 0.0, 0.0, 0.0, 0.0, 0.0, 0.0, 0.0, 0.0, 0.0, 0.0, 0.0, 0.0, 0.0, 0.0, 0.0, 0.0, 0.0, 0.0, 0.0, 0.0, 0.0, 0.0, 0.0, 0.0, 0.0, 0.0, 0.0, 0.0, 0.0, 0.0, 0.0, 0.0, 0.0, 0.0, 0.0, 0.0, 0.0, 0.0, 0.0, 0.0, 0.0, 0.0, 0.0, 0.0, 0.0, 0.0, 0.0, 0.0, 0.0, 0.0, 0.0, 0.0, 0.0, 0.0, 0.0, 0.0, 0.0, 0.0, 0.0, 0.0, 0.0, 0.0, 0.0, 0.0, 0.0, 0.0, 0.0, 0.0, 0.0, 0.0, 0.0, 0.0, 0.0, 0.0, 0.0, 0.0, 0.0, 0.0, 0.0, 0.0, 0.0, 0.0, 0.0, 0.0, 0.0, 0.0, 0.0, 0.0, 0.0, 0.0, 0.0, 0.0, 0.0, 0.0, 0.0, 0.0, 0.0, 0.0, 0.0, 0.0, 0.0, 0.0, 0.0, 0.0, 0.0, 0.0, 0.0, 0.0, 0.0, 0.0, 0.0, 0.0, 0.0, 0.0, 0.0, 0.0, 0.0, 0.0, 0.0, 0.0, 0.0, 0.0, 0.0, 0.0, 0.0, 0.0, 0.0, 0.0, 0.0, 0.0, 0.0, 0.0, 0.0, 0.0, 0.0, 0.0, 0.0, 0.0, 0.0, 0.0, 0.0, 0.0, 0.0, 0.0, 0.0, 0.0, 0.0, 0.0, 0.0, 0.0, 0.0, 0.0, 0.0, 0.0, 0.0, 0.0, 0.0, 0.0, 0.0, 0.0, 0.0, 0.0, 0.0, 0.0, 0.0, 0.0, 0.0, 0.0, 0.0, 0.0, 0.0, 0.0, 0.0, 0.0, 0.0, 0.0, 0.0, 0.0, 0.0, 0.0, 0.0, 0.0, 0.0, 0.0, 0.0, 0.0, 0.0, 0.0, 0.0, 0.0, 0.0, 0.0, 0.0, 0.0, 0.0, 0.0, 0.0, 0.0, 0.0, 0.0, 0.0, 0.0, 0.0, 0.0, 0.0, 0.0, 0.0, 0.0, 0.0, 0.0, 0.0, 0.0, 0.0, 0.0, 0.0, 0.0, 0.0, 0.0, 0.0, 0.0, 0.0, 0.0, 0.0, 0.0, 0.0, 0.0, 0.0, 0.0, 0.0, 0.0, 0.0, 0.0, 0.0, 0.0, 0.0, 0.0, 0.0, 0.0, 0.0, 0.0, 0.0, 0.0, 0.0, 0.0, 0.0, 0.0, 0.0, 0.0, 0.0, 0.0, 0.0, 0.0, 0.0, 0.0, 0.0, 0.0, 0.0, 0.0, 0.0, 0.0, 0.0, 0.0, 0.0, 0.0, 0.0, 0.0, 0.0, 0.0, 0.0, 0.0, 0.0, 0.0, 0.0, 0.0, 0.0, 0.0, 0.0, 0.0, 0.0, 0.0, 0.0, 0.0, 0.0, 0.0, 0.0, 0.0, 0.0, 0.0, 0.0, 0.0, 0.0, 0.0, 0.0, 0.0, 0.0, 0.0, 0.0, 0.0, 0.0, 0.0, 0.0, 0.0, 0.0, 0.0, 0.0, 0.0, 0.0, 0.0, 0.0, 0.0, 0.0, 0.0, 0.0, 0.0, 0.0, 0.0, 0.0, 0.0, 0.0, 0.0, 0.0, 0.0, 0.0, 0.0, 0.0, 0.0, 0.0, 0.0, 0.0, 0.0, 0.0, 0.0, 0.0, 0.0, 0.0, 0.0, 0.0, 0.0, 0.0, 0.0, 0.0, 0.0, 0.0, 0.0, 0.0, 0.0, 0.0, 0.0, 0.0, 0.0, 0.0, 0.0, 0.0, 0.0, 0.0, 0.0, 0.0, 0.0, 0.0, 0.0, 0.0, 0.0, 0.0, 0.0, 0.0, 0.0, 0.0, 0.0, 0.0, 0.0, 0.0, 0.0, 0.0, 0.0, 0.0, 0.0, 0.0, 0.0, 0.0, 0.0, 0.0, 0.0, 0.0, 0.0, 0.0, 0.0, 0.0, 0.0, 0.0, 0.0, 0.0, 0.0, 0.0, 0.0, 0.0, 0.0, 0.0, 0.0, 0.0, 0.0, 0.0, 0.0, 0.0, 0.0, 0.0, 0.0, 0.0, 0.0, 0.0, 0.0, 0.0, 0.0, 0.0, 0.0, 0.0, 0.0, 0.0, 0.0, 0.0, 0.0, 0.0, 0.0, 0.0, 0.0, 0.0, 0.0, 0.0, 0.0, 0.0, 0.0, 0.0, 0.0, 0.0, 0.0, 0.0, 0.0, 0.0, 0.0, 0.0, 0.0, 0.0, 0.0, 0.0, 0.0, 0.0, 0.0, 0.0, 0.0, 0.0, 0.0, 0.0, 0.0, 0.0, 0.0, 0.0, 0.0, 0.0, 0.0, 0.0, 0.0, 0.0, 0.0, 0.0, 0.0, 0.0, 0.0, 0.0, 0.0, 0.0, 0.0, 0.0, 0.0, 0.0, 0.0, 0.0, 0.0, 0.0, 0.0, 0.0, 0.0, 0.0, 0.0, 0.0, 0.0, 0.0, 0.0, 0.0, 0.0, 0.0, 0.0, 0.0, 0.0, 0.0, 0.0, 0.0, 0.0, 0.0, 0.0, 0.0, 0.0, 0.0, 0.0, 0.0, 0.0, 0.0, 0.0, 0.0, 0.0, 0.0, 0.0, 0.0, 0.0, 0.0, 0.0, 0.0, 0.0, 0.0, 0.0, 0.0, 0.0, 0.0, 0.0, 0.0, 0.0, 0.0, 0.0, 0.0, 0.0, 0.0, 0.0, 0.0, 0.0, 0.0, 0.0, 0.0, 0.0, 0.0, 0.0, 0.0, 0.0, 0.0, 0.0, 0.0, 0.0, 0.0, 0.0, 0.0, 0.0, 0.0, 0.0, 0.0, 0.0, 0.0, 0.0, 0.0, 0.0, 0.0, 0.0, 0.0, 0.0, 0.0, 0.0, 0.0, 0.0, 0.0, 0.0, 0.0, 0.0, 0.0, 0.0, 0.0, 0.0, 0.0, 0.0, 0.0, 0.0, 0.0, 0.0, 0.0, 0.0, 0.0, 0.0, 0.0, 0.0, 0.0, 0.0, 0.0, 0.0, 0.0, 0.0, 0.0, 0.0, 0.0, 0.0, 0.0, 0.0, 0.0, 0.0, 0.0, 0.0, 0.0, 0.0, 0.0, 0.0, 0.0, 0.0, 0.0, 0.0, 0.0, 0.0, 0.0, 0.0, 0.0, 0.0, 0.0, 0.0, 0.0, 0.0, 0.0, 0.0, 0.0, 0.0, 0.0, 0.0, 0.0, 0.0, 0.0, 0.0, 0.0, 0.0, 0.0, 0.0, 0.0, 0.0, 0.0, 0.0, 0.0, 0.0, 0.0, 0.0, 0.0, 0.0, 0.0, 0.0, 0.0, 0.0, 0.0, 0.0, 0.0, 0.0, 0.0, 0.0, 0.0, 0.0, 0.0, 0.0, 0.0, 0.0, 0.0, 0.0, 0.0, 0.0, 0.0, 0.0, 0.0, 0.0, 0.0, 0.0, 0.0, 0.0, 0.0, 0.0, 0.0, 0.0, 0.0, 0.0, 0.0, 0.0, 0.0, 0.0, 0.0, 0.0, 0.0, 0.0, 0.0, 0.0, 0.0, 0.0, 0.0, 0.0, 0.0, 0.0, 0.0, 0.0, 0.0, 0.0, 0.0, 0.0, 0.0, 0.0, 0.0, 0.0, 0.0, 0.0, 0.0, 0.0, 0.0, 0.0, 0.0, 0.0, 0.0, 0.0, 0.0, 0.0, 0.0, 0.0, 0.0, 0.0, 0.0, 0.0, 0.0, 0.0, 0.0, 0.0, 0.0, 0.0, 0.0, 0.0, 0.0, 0.0, 0.0, 0.0, 0.0, 0.0, 0.0, 0.0, 0.0, 0.0, 0.0, 0.0, 0.0, 0.0, 0.0, 0.0, 0.0, 0.0, 0.0, 0.0, 0.0, 0.0, 0.0, 0.0, 0.0, 0.0, 0.0, 0.0, 0.0, 0.0, 0.0, 0.0, 0.0, 0.0, 0.0, 0.0, 0.0, 0.0, 0.0, 0.0, 0.0, 0.0, 0.0, 0.0, 0.0, 0.0, 0.0, 0.0, 0.0, 0.0, 0.0, 0.0, 0.0, 0.0, 0.0, 0.0, 0.0, 0.0, 0.0, 0.0, 0.0, 0.0, 0.0, 0.0, 0.0, 0.0, 0.0, 0.0, 0.0, 0.0, 0.0, 0.0, 0.0, 0.0, 0.0, 0.0, 0.0, 0.0, 0.0, 0.0, 0.0, 0.0, 0.0, 0.0, 0.0, 0.0, 0.0, 0.0, 0.0, 0.0, 0.0, 0.0, 0.0, 0.0, 0.0, 0.0, 0.0, 0.0, 0.0, 0.0, 0.0, 0.0, 0.0, 0.0, 0.0, 0.0, 0.0, 0.0, 0.0, 0.0, 0.0, 0.0, 0.0, 0.0, 0.0, 0.0, 0.0, 0.0, 0.0, 0.0, 0.0, 0.0, 0.0, 0.0, 0.0, 0.0, 0.0, 0.0, 0.0, 0.0, 0.0, 0.0, 0.0, 0.0, 0.0, 0.0, 0.0, 0.0, 0.0, 0.0, 0.0, 0.0, 0.0, 0.0, 0.0, 0.0, 0.0, 0.0, 0.0, 0.0, 0.0, 0.0, 0.0, 0.0, 0.0, 0.0, 0.0, 0.0, 0.0, 0.0, 0.0, 0.0, 0.0, 0.0, 0.0, 0.0, 0.0, 0.0, 0.0, 0.0, 0.0, 0.0, 0.0, 0.0, 0.0, 0.0, 0.0, 0.0, 0.0, 0.0, 0.0, 0.0, 0.0, 0.0, 0.0, 0.0, 0.0, 0.0, 0.0, 0.0, 0.0, 0.0, 0.0, 0.0, 0.0, 0.0, 0.0, 0.0, 0.0, 0.0, 0.0, 0.0, 0.0, 0.0, 0.0, 0.0, 0.0, 0.0, 0.0, 0.0, 0.0, 0.0, 0.0, 0.0, 0.0, 0.0, 0.0, 0.0, 0.0, 0.0, 0.0, 0.0, 0.0, 0.0, 0.0, 0.0, 0.0, 0.0, 0.0, 0.0, 0.0, 0.0, 0.0, 0.0, 0.0, 0.0, 0.0, 0.0, 0.0, 0.0, 0.0, 0.0, 0.0, 0.0, 0.0, 0.0, 0.0, 0.0, 0.0, 0.0, 0.0, 0.0, 0.0, 0.0, 0.0, 0.0, 0.0, 0.0, 0.0, 0.0, 0.0, 0.0, 0.0, 0.0, 0.0, 0.0, 0.0, 0.0, 0.0, 0.0, 0.0, 0.0, 0.0, 0.0, 0.0, 0.0, 0.0, 0.0, 0.0, 0.0, 0.0, 0.0, 0.0, 0.0, 0.0, 0.0, 0.0, 0.0, 0.0, 0.0, 0.0, 0.0, 0.0, 0.0, 0.0, 0.0, 0.0, 0.0, 0.0, 0.0, 0.0, 0.0, 0.0, 0.0, 0.0, 0.0, 0.0, 0.0, 0.0, 0.0, 0.0, 0.0, 0.0, 0.0, 0.0, 0.0, 0.0, 0.0, 0.0, 0.0, 0.0, 0.0, 0.0, 0.0, 0.0, 0.0, 0.0, 0.0, 0.0, 0.0, 0.0, 0.0, 0.0, 0.0, 0.0, 0.0, 0.0, 0.0, 0.0, 0.0, 0.0, 0.0, 0.0, 0.0, 0.0, 0.0, 0.0, 0.0, 0.0, 0.0, 0.0, 0.0, 0.0, 0.0, 0.0, 0.0, 0.0, 0.0, 0.0, 0.0, 0.0, 0.0, 0.0, 0.0, 0.0, 0.0, 0.0, 0.0, 0.0, 0.0, 0.0, 0.0, 0.0, 0.0, 0.0, 0.0, 0.0, 0.0, 0.0, 0.0, 0.0, 0.0, 0.0, 0.0, 0.0, 0.0, 0.0, 0.0, 0.0, 0.0, 0.0, 0.0, 0.0, 0.0, 0.0, 0.0, 0.0, 0.0, 0.0, 0.0, 0.0, 0.0, 0.0, 0.0, 0.0, 0.0, 0.0, 0.0, 0.0, 0.0, 0.0, 0.0, 0.0, 0.0, 0.0, 0.0, 0.0, 0.0, 0.0, 0.0, 0.0, 0.0, 0.0, 0.0, 0.0, 0.0, 0.0, 0.0, 0.0, 0.0, 0.0, 0.0, 0.0, 0.0, 0.0, 0.0, 0.0, 0.0, 0.0, 0.0, 0.0, 0.0, 0.0, 0.0, 0.0, 0.0, 0.0, 0.0, 0.0, 0.0, 0.0, 0.0, 0.0, 0.0, 0.0, 0.0, 0.0, 0.0, 0.0, 0.0, 0.0, 0.0, 0.0, 0.0, 0.0, 0.0, 0.0, 0.0, 0.0, 0.0, 0.0, 0.0, 0.0, 0.0, 0.0, 0.0, 0.0, 0.0, 0.0, 0.0, 0.0, 0.0, 0.0, 0.0, 0.0, 0.0, 0.0, 0.0, 0.0, 0.0, 0.0, 0.0, 0.0, 0.0, 0.0, 0.0, 0.0, 0.0, 0.0, 0.0, 0.0, 0.0, 0.0, 0.0, 0.0, 0.0, 0.0, 0.0, 0.0, 0.0, 0.0, 0.0, 0.0, 0.0, 0.0, 0.0, 0.0, 0.0, 0.0, 0.0, 0.0, 0.0, 0.0, 0.0, 0.0, 0.0, 0.0, 0.0, 0.0, 0.0, 0.0, 0.0, 0.0, 0.0, 0.0, 0.0, 0.0, 0.0, 0.0, 0.0, 0.0, 0.0, 0.0, 0.0, 0.0, 0.0, 0.0, 0.0, 0.0, 0.0, 0.0, 0.0, 0.0, 0.0, 0.0, 0.0, 0.0, 0.0, 0.0, 0.0, 0.0, 0.0, 0.0, 0.0, 0.0, 0.0, 0.0, 0.0, 0.0, 0.0, 0.0, 0.0, 0.0, 0.0, 0.0, 0.0, 0.0, 0.0, 0.0, 0.0, 0.0, 0.0, 0.0, 0.0, 0.0, 0.0, 0.0, 0.0, 0.0, 0.0, 0.0, 0.0, 0.0, 0.0, 0.0, 0.0, 0.0, 0.0, 0.0, 0.0, 0.0, 0.0, 0.0, 0.0, 0.0, 0.0, 0.0, 0.0, 0.0, 0.0, 0.0, 0.0, 0.0, 0.0, 0.0, 0.0, 0.0, 0.0, 0.0, 0.0, 0.0, 0.0, 0.0, 0.0, 0.0, 0.0, 0.0, 0.0, 0.0, 0.0, 0.0, 0.0, 0.0, 0.0, 0.0, 0.0, 0.0, 0.0, 0.0, 0.0, 0.0, 0.0, 0.0, 0.0, 0.0, 0.0, 0.0, 0.0, 0.0, 0.0, 0.0, 0.0, 0.0, 0.0, 0.0, 0.0, 0.0, 0.0, 0.0, 0.0, 0.0, 0.0, 0.0, 0.0, 0.0, 0.0, 0.0, 0.0, 0.0, 0.0, 0.0, 0.0, 0.0, 0.0, 0.0, 0.0, 0.0, 0.0, 0.0, 0.0, 0.0, 0.0, 0.0, 0.0, 0.0, 0.0, 0.0, 0.0, 0.0, 0.0, 0.0, 0.0, 0.0, 0.0, 0.0, 0.0, 0.0, 0.0, 0.0, 0.0, 0.0, 0.0, 0.0, 0.0, 0.0, 0.0, 0.0, 0.0, 0.0, 0.0, 0.0, 0.0, 0.0, 0.0, 0.0, 0.0, 0.0, 0.0, 0.0, 0.0, 0.0, 0.0, 0.0, 0.0, 0.0, 0.0, 0.0, 0.0, 0.0, 0.0, 0.0, 0.0, 0.0, 0.0, 0.0, 0.0, 0.0, 0.0, 0.0, 0.0, 0.0, 0.0, 0.0, 0.0, 0.0, 0.0, 0.0, 0.0, 0.0, 0.0, 0.0, 0.0, 0.0, 0.0, 0.0, 0.0, 0.0, 0.0, 0.0, 0.0, 0.0, 0.0, 0.0, 0.0, 0.0, 0.0, 0.0, 0.0, 0.0, 0.0, 0.0, 0.0, 0.0, 0.0, 0.0, 0.0, 0.0, 0.0, 0.0, 0.0, 0.0, 0.0, 0.0, 0.0, 0.0, 0.0, 0.0, 0.0, 0.0, 0.0, 0.0, 0.0, 0.0, 0.0, 0.0, 0.0, 0.0, 0.0, 0.0, 0.0, 0.0, 0.0, 0.0, 0.0, 0.0, 0.0, 0.0, 0.0, 0.0, 0.0, 0.0, 0.0, 0.0, 0.0, 0.0, 0.0, 0.0, 0.0, 0.0, 0.0, 0.0, 0.0, 0.0, 0.0, 0.0, 0.0, 0.0, 0.0, 0.0, 0.0, 0.0, 0.0, 0.0, 0.0, 0.0, 0.0, 0.0, 0.0, 0.0, 0.0, 0.0, 0.0, 0.0, 0.0, 0.0, 0.0, 0.0, 0.0, 0.0, 0.0, 0.0, 0.0, 0.0, 0.0, 0.0, 0.0, 0.0, 0.0, 0.0, 0.0, 0.0, 0.0, 0.0, 0.0, 0.0, 0.0, 0.0, 0.0, 0.0, 0.0, 0.0, 0.0, 0.0, 0.0, 0.0, 0.0, 0.0, 0.0, 0.0, 0.0, 0.0, 0.0, 0.0, 0.0, 0.0, 0.0, 0.0, 0.0, 0.0, 0.0, 0.0, 0.0, 0.0, 0.0, 0.0, 0.0, 0.0, 0.0, 0.0, 0.0, 0.0, 0.0, 0.0, 0.0, 0.0, 0.0, 0.0, 0.0, 0.0, 0.0, 0.0, 0.0, 0.0, 0.0, 0.0, 0.0, 0.0, 0.0, 0.0, 0.0, 0.0, 0.0, 0.0, 0.0, 0.0, 0.0, 0.0, 0.0, 0.0, 0.0, 0.0, 0.0, 0.0, 0.0, 0.0, 0.0, 0.0, 0.0, 0.0, 0.0, 0.0, 0.0, 0.0, 0.0, 0.0, 0.0, 0.0, 0.0, 0.0, 0.0, 0.0, 0.0, 0.0, 0.0, 0.0, 0.0, 0.0, 0.0, 0.0, 0.0, 0.0, 0.0, 0.0, 0.0, 0.0, 0.0, 0.0, 0.0, 0.0, 0.0, 0.0, 0.0, 0.0, 0.0, 0.0, 0.0, 0.0, 0.0, 0.0, 0.0, 0.0, 0.0, 0.0, 0.0, 0.0, 0.0, 0.0, 0.0, 0.0, 0.0, 0.0, 0.0, 0.0, 0.0, 0.0, 0.0, 0.0, 0.0, 0.0, 0.0, 0.0, 0.0, 0.0, 0.0, 0.0, 0.0, 0.0, 0.0, 0.0, 0.0, 0.0, 0.0, 0.0, 0.0, 0.0, 0.0, 0.0, 0.0, 0.0, 0.0, 0.0, 0.0, 0.0, 0.0, 0.0, 0.0, 0.0, 0.0, 0.0, 0.0, 0.0, 0.0, 0.0, 0.0, 0.0, 0.0, 0.0, 0.0, 0.0, 0.0, 0.0, 0.0, 0.0, 0.0, 0.0, 0.0, 0.0, 0.0, 0.0, 0.0, 0.0, 0.0, 0.0, 0.0, 0.0, 0.0, 0.0, 0.0, 0.0, 0.0, 0.0, 0.0, 0.0, 0.0, 0.0, 0.0, 0.0, 0.0, 0.0, 0.0, 0.0, 0.0, 0.0, 0.0, 0.0, 0.0, 0.0, 0.0, 0.0, 0.0, 0.0, 0.0, 0.0, 0.0, 0.0, 0.0, 0.0, 0.0, 0.0, 0.0, 0.0, 0.0, 0.0, 0.0, 0.0, 0.0, 0.0, 0.0, 0.0, 0.0, 0.0, 0.0, 0.0, 0.0, 0.0, 0.0, 0.0, 0.0, 0.0, 0.0, 0.0, 0.0, 0.0, 0.0, 0.0, 0.0, 0.0, 0.0, 0.0, 0.0, 0.0, 0.0, 0.0, 0.0, 0.0, 0.0, 0.0, 0.0, 0.0, 0.0, 0.0, 0.0, 0.0, 0.0, 0.0, 0.0, 0.0, 0.0, 0.0, 0.0, 0.0, 0.0, 0.0, 0.0, 0.0, 0.0, 0.0, 0.0, 0.0, 0.0, 0.0, 0.0, 0.0, 0.0, 0.0, 0.0, 0.0, 0.0, 0.0, 0.0, 0.0, 0.0, 0.0, 0.0, 0.0, 0.0, 0.0, 0.0, 0.0, 0.0, 0.0, 0.0, 0.0, 0.0, 0.0, 0.0, 0.0, 0.0, 0.0, 0.0, 0.0, 0.0, 0.0, 0.0, 0.0, 0.0, 0.0, 0.0, 0.0, 0.0, 0.0, 0.0, 0.0, 0.0, 0.0, 0.0, 0.0, 0.0, 0.0, 0.0, 0.0, 0.0, 0.0, 0.0, 0.0, 0.0, 0.0, 0.0, 0.0, 0.0, 0.0, 0.0, 0.0, 0.0, 0.0, 0.0, 0.0, 0.0, 0.0, 0.0, 0.0, 0.0, 0.0, 0.0, 0.0, 0.0, 0.0, 0.0, 0.0, 0.0, 0.0, 0.0, 0.0, 0.0, 0.0, 0.0, 0.0, 0.0, 0.0, 0.0, 0.0, 0.0, 0.0, 0.0, 0.0, 0.0, 0.0, 0.0, 0.0, 0.0, 0.0, 0.0, 0.0, 0.0, 0.0, 0.0, 0.0, 0.0, 0.0, 0.0, 0.0, 0.0, 0.0, 0.0, 0.0, 0.0, 0.0, 0.0, 0.0, 0.0, 0.0, 0.0, 0.0, 0.0, 0.0, 0.0, 0.0, 0.0, 0.0, 0.0, 0.0, 0.0, 0.0, 0.0, 0.0, 0.0, 0.0, 0.0, 0.0, 0.0, 0.0, 0.0, 0.0, 0.0, 0.0, 0.0, 0.0, 0.0, 0.0, 0.0, 0.0, 0.0, 0.0, 0.0, 0.0, 0.0, 0.0, 0.0, 0.0, 0.0, 0.0, 0.0, 0.0, 0.0, 0.0, 0.0, 0.0, 0.0, 0.0, 0.0, 0.0, 0.0, 0.0, 0.0, 0.0, 0.0, 0.0, 0.0, 0.0, 0.0, 0.0, 0.0, 0.0, 0.0, 0.0, 0.0, 0.0, 0.0, 0.0, 0.0, 0.0, 0.0, 0.0, 0.0, 0.0, 0.0, 0.0, 0.0, 0.0, 0.0, 0.0, 0.0, 0.0, 0.0, 0.0, 0.0, 0.0, 0.0, 0.0, 0.0, 0.0, 0.0, 0.0, 0.0, 0.0, 0.0, 0.0, 0.0, 0.0, 0.0, 0.0, 0.0, 0.0, 0.0, 0.0, 0.0, 0.0, 0.0, 0.0, 0.0, 0.0, 0.0, 0.0, 0.0, 0.0, 0.0, 0.0, 0.0, 0.0, 0.0, 0.0, 0.0, 0.0, 0.0, 0.0, 0.0, 0.0, 0.0, 0.0, 0.0, 0.0, 0.0, 0.0, 0.0, 0.0, 0.0, 0.0, 0.0, 0.0, 0.0, 0.0, 0.0, 0.0, 0.0, 0.0, 0.0, 0.0, 0.0, 0.0, 0.0, 0.0, 0.0, 0.0, 0.0, 0.0, 0.0, 0.0, 0.0, 0.0, 0.0, 0.0, 0.0, 0.0, 0.0, 0.0, 0.0, 0.0, 0.0, 0.0, 0.0, 0.0, 0.0, 0.0, 0.0, 0.0, 0.0, 0.0, 0.0, 0.0, 0.0, 0.0, 0.0, 0.0, 0.0, 0.0, 0.0, 0.0, 0.0, 0.0, 0.0, 0.0, 0.0, 0.0, 0.0, 0.0, 0.0, 0.0, 0.0, 0.0, 0.0, 0.0, 0.0, 0.0, 0.0, 0.0, 0.0, 0.0, 0.0, 0.0, 0.0, 0.0, 0.0, 0.0, 0.0, 0.0, 0.0, 0.0, 0.0, 0.0, 0.0, 0.0, 0.0, 0.0, 0.0, 0.0, 0.0, 0.0, 0.0, 0.0, 0.0, 0.0, 0.0, 0.0, 0.0, 0.0, 0.0, 0.0, 0.0, 0.0, 0.0, 0.0, 0.0, 0.0, 0.0, 0.0, 0.0, 0.0, 0.0, 0.0, 0.0, 0.0, 0.0, 0.0, 0.0, 0.0, 0.0, 0.0, 0.0, 0.0, 0.0, 0.0, 0.0, 0.0, 0.0, 0.0, 0.0, 0.0, 0.0, 0.0, 0.0, 0.0, 0.0, 0.0, 0.0, 0.0, 0.0, 0.0, 0.0, 0.0, 0.0, 0.0, 0.0, 0.0, 0.0, 0.0, 0.0, 0.0, 0.0, 0.0, 0.0, 0.0, 0.0, 0.0, 0.0, 0.0, 0.0, 0.0, 0.0, 0.0, 0.0, 0.0, 0.0, 0.0, 0.0, 0.0, 0.0, 0.0, 0.0, 0.0, 0.0, 0.0, 0.0, 0.0, 0.0, 0.0, 0.0, 0.0, 0.0, 0.0, 0.0, 0.0, 0.0, 0.0, 0.0, 0.0, 0.0, 0.0, 0.0, 0.0, 0.0, 0.0, 0.0, 0.0, 0.0, 0.0, 0.0, 0.0, 0.0, 0.0, 0.0, 0.0, 0.0, 0.0, 0.0, 0.0, 0.0, 0.0, 0.0, 0.0, 0.0, 0.0, 0.0, 0.0, 0.0, 0.0, 0.0, 0.0, 0.0, 0.0, 0.0, 0.0, 0.0, 0.0, 0.0, 0.0, 0.0, 0.0, 0.0, 0.0, 0.0, 0.0, 0.0, 0.0, 0.0, 0.0, 0.0, 0.0, 0.0, 0.0, 0.0, 0.0, 0.0, 0.0, 0.0, 0.0, 0.0, 0.0, 0.0, 0.0, 0.0, 0.0, 0.0, 0.0, 0.0, 0.0, 0.0, 0.0, 0.0, 0.0, 0.0, 0.0, 0.0, 0.0, 0.0, 0.0, 0.0, 0.0, 0.0, 0.0, 0.0, 0.0, 0.0, 0.0, 0.0, 0.0, 0.0, 0.0, 0.0, 0.0, 0.0, 0.0, 0.0, 0.0, 0.0, 0.0, 0.0, 0.0, 0.0, 0.0, 0.0, 0.0, 0.0, 0.0, 0.0, 0.0, 0.0, 0.0, 0.0, 0.0, 0.0, 0.0, 0.0, 0.0, 0.0, 0.0, 0.0, 0.0, 0.0, 0.0, 0.0, 0.0, 0.0, 0.0, 0.0, 0.0, 0.0, 0.0, 0.0, 0.0, 0.0, 0.0, 0.0, 0.0, 0.0, 0.0, 0.0, 0.0, 0.0, 0.0, 0.0, 0.0, 0.0, 0.0, 0.0, 0.0, 0.0, 0.0, 0.0, 0.0, 0.0, 0.0, 0.0, 0.0, 0.0, 0.0, 0.0, 0.0, 0.0, 0.0, 0.0, 0.0, 0.0, 0.0, 0.0, 0.0, 0.0, 0.0, 0.0, 0.0, 0.0, 0.0, 0.0, 0.0, 0.0, 0.0, 0.0, 0.0, 0.0, 0.0, 0.0, 0.0, 0.0, 0.0, 0.0, 0.0, 0.0, 0.0, 0.0, 0.0, 0.0, 0.0, 0.0, 0.0, 0.0, 0.0, 0.0, 0.0, 0.0, 0.0, 0.0, 0.0, 0.0, 0.0, 0.0, 0.0, 0.0, 0.0, 0.0, 0.0, 0.0, 0.0, 0.0, 0.0, 0.0, 0.0, 0.0, 0.0, 0.0, 0.0, 0.0, 0.0, 0.0, 0.0, 0.0, 0.0, 0.0, 0.0, 0.0, 0.0, 0.0, 0.0, 0.0, 0.0, 0.0, 0.0, 0.0, 0.0, 0.0, 0.0, 0.0, 0.0, 0.0, 0.0, 0.0, 0.0, 0.0, 0.0, 0.0, 0.0, 0.0, 0.0, 0.0, 0.0, 0.0, 0.0, 0.0, 0.0, 0.0, 0.0, 0.0, 0.0, 0.0, 0.0, 0.0, 0.0, 0.0, 0.0, 0.0, 0.0, 0.0, 0.0, 0.0, 0.0, 0.0, 0.0, 0.0, 0.0, 0.0, 0.0, 0.0, 0.0, 0.0, 0.0, 0.0, 0.0, 0.0, 0.0, 0.0, 0.0, 0.0, 0.0, 0.0, 0.0, 0.0, 0.0, 0.0, 0.0, 0.0, 0.0, 0.0, 0.0, 0.0, 0.0, 0.0, 0.0, 0.0, 0.0, 0.0, 0.0, 0.0, 0.0, 0.0, 0.0, 0.0, 0.0, 0.0, 0.0, 0.0, 0.0, 0.0, 0.0, 0.0, 0.0, 0.0, 0.0, 0.0, 0.0, 0.0, 0.0, 0.0, 0.0, 0.0, 0.0, 0.0, 0.0, 0.0, 0.0, 0.0, 0.0, 0.0, 0.0, 0.0, 0.0, 0.0, 0.0, 0.0, 0.0, 0.0, 0.0, 0.0, 0.0, 0.0, 0.0, 0.0, 0.0, 0.0, 0.0, 0.0, 0.0, 0.0, 0.0, 0.0, 0.0, 0.0, 0.0, 0.0, 0.0, 0.0, 0.0, 0.0, 0.0, 0.0, 0.0, 0.0, 0.0, 0.0, 0.0, 0.0, 0.0, 0.0, 0.0, 0.0, 0.0, 0.0, 0.0, 0.0, 0.0, 0.0, 0.0, 0.0, 0.0, 0.0, 0.0, 0.0, 0.0, 0.0, 0.0, 0.0, 0.0, 0.0, 0.0, 0.0, 0.0, 0.0, 0.0, 0.0, 0.0, 0.0, 0.0, 0.0, 0.0, 0.0, 0.0, 0.0, 0.0, 0.0, 0.0, 0.0, 0.0, 0.0, 0.0, 0.0, 0.0, 0.0, 0.0, 0.0, 0.0, 0.0, 0.0, 0.0, 0.0, 0.0, 0.0, 0.0, 0.0, 0.0, 0.0, 0.0, 0.0, 0.0, 0.0, 0.0, 0.0, 0.0, 0.0, 0.0, 0.0, 0.0, 0.0, 0.0, 0.0, 0.0, 0.0, 0.0, 0.0, 0.0, 0.0, 0.0, 0.0, 0.0, 0.0, 0.0, 0.0, 0.0, 0.0, 0.0, 0.0, 0.0, 0.0, 0.0, 0.0, 0.0, 0.0, 0.0, 0.0, 1.0, 0.5, 1.0, 1.0, 0.9688, 1.0, 0.9688, 0.5, 0.09375, 0.5, 0.09375, 1.0, 0.0625, 1.0, 0.0625, 0.5, 0.9375, 0.5, 0.9375, 1.0, 0.9062, 1.0, 0.9062, 0.5, 0.125, 0.5, 0.125, 1.0, 0.09375, 1.0, 0.09375, 0.5, 0.75, 0.49, 0.7968, 0.4854, 0.8418, 0.4717, 0.8833, 0.4496, 0.9197, 0.4197, 0.9496, 0.3833, 0.9717, 0.3418, 0.9854, 0.2968, 0.99, 0.25, 0.9854, 0.2032, 0.9717, 0.1582, 0.9496, 0.1167, 0.9197, 0.08029, 0.8833, 0.05045, 0.8418, 0.02827, 0.7968, 0.01461, 0.75, 0.01, 0.7032, 0.01461, 0.6582, 0.02827, 0.6167, 0.05045, 0.5803, 0.08029, 0.5504, 0.1167, 0.5283, 0.1582, 0.5146, 0.2032, 0.51, 0.25, 0.5146, 0.2968, 0.5283, 0.3418, 0.5504, 0.3833, 0.5803, 0.4197, 0.6167, 0.4496, 0.6582, 0.4717, 0.7032, 0.4854, 0.1562, 0.5, 0.1562, 1.0, 0.125, 1.0, 0.125, 0.5, 0.9062, 0.5, 0.9062, 1.0, 0.875, 1.0, 0.875, 0.5, 0.1875, 0.5, 0.1875, 1.0, 0.1562, 1.0, 0.1562, 0.5, 0.875, 0.5, 0.875, 1.0, 0.8438, 1.0, 0.8438, 0.5, 0.2188, 0.5, 0.2188, 1.0, 0.1875, 1.0, 0.1875, 0.5, 0.8438, 0.5, 0.8438, 1.0, 0.8125, 1.0, 0.8125, 0.5, 0.25, 0.5, 0.25, 1.0, 0.2188, 1.0, 0.2188, 0.5, 0.8125, 0.5, 0.8125, 1.0, 0.7812, 1.0, 0.7812, 0.5, 0.2812, 0.5, 0.2812, 1.0, 0.25, 1.0, 0.25, 0.5, 0.7812, 0.5, 0.7812, 1.0, 0.75, 1.0, 0.75, 0.5, 0.3125, 0.5, 0.3125, 1.0, 0.2812, 1.0, 0.2812, 0.5, 0.75, 0.5, 0.75, 1.0, 0.7188, 1.0, 0.7188, 0.5, 0.3438, 0.5, 0.3438, 1.0, 0.3125, 1.0, 0.3125, 0.5, 0.7188, 0.5, 0.7188, 1.0, 0.6875, 1.0, 0.6875, 0.5, 0.375, 0.5, 0.375, 1.0, 0.3438, 1.0, 0.3438, 0.5, 0.6875, 0.5, 0.6875, 1.0, 0.6562, 1.0, 0.6562, 0.5, 0.4062, 0.5, 0.4062, 1.0, 0.375, 1.0, 0.375, 0.5, 0.6562, 0.5, 0.6562, 1.0, 0.625, 1.0, 0.625, 0.5, 0.4375, 0.5, 0.4375, 1.0, 0.4062, 1.0, 0.4062, 0.5, 0.625, 0.5, 0.625, 1.0, 0.5938, 1.0, 0.5938, 0.5, 0.4688, 0.5, 0.4688, 1.0, 0.4375, 1.0, 0.4375, 0.5, 0.5938, 0.5, 0.5938, 1.0, 0.5625, 1.0, 0.5625, 0.5, 0.5, 0.5, 0.5, 1.0, 0.4688, 1.0, 0.4688, 0.5, 0.5625, 0.5, 0.5625, 1.0, 0.5312, 1.0, 0.5312, 0.5, 0.5312, 0.5, 0.5312, 1.0, 0.5, 1.0, 0.5, 0.5, 0.5312, 0.5, 0.5312, 1.0, 0.5, 1.0, 0.5, 0.5, 0.5625, 0.5, 0.5625, 1.0, 0.5312, 1.0, 0.5312, 0.5, 0.5, 0.5, 0.5, 1.0, 0.4688, 1.0, 0.4688, 0.5, 0.5938, 0.5, 0.5938, 1.0, 0.5625, 1.0, 0.5625, 0.5, 0.4688, 0.5, 0.4688, 1.0, 0.4375, 1.0, 0.4375, 0.5, 0.625, 0.5, 0.625, 1.0, 0.5938, 1.0, 0.5938, 0.5, 0.4375, 0.5, 0.4375, 1.0, 0.4062, 1.0, 0.4062, 0.5, 0.6562, 0.5, 0.6562, 1.0, 0.625, 1.0, 0.625, 0.5, 0.4062, 0.5, 0.4062, 1.0, 0.375, 1.0, 0.375, 0.5, 0.6875, 0.5, 0.6875, 1.0, 0.6562, 1.0, 0.6562, 0.5, 0.375, 0.5, 0.375, 1.0, 0.3438, 1.0, 0.3438, 0.5, 0.7188, 0.5, 0.7188, 1.0, 0.6875, 1.0, 0.6875, 0.5, 0.3438, 0.5, 0.3438, 1.0, 0.3125, 1.0, 0.3125, 0.5, 0.75, 0.5, 0.75, 1.0, 0.7188, 1.0, 0.7188, 0.5, 0.3125, 0.5, 0.3125, 1.0, 0.2812, 1.0, 0.2812, 0.5, 0.7812, 0.5, 0.7812, 1.0, 0.75, 1.0, 0.75, 0.5, 0.2812, 0.5, 0.2812, 1.0, 0.25, 1.0, 0.25, 0.5, 0.8125, 0.5, 0.8125, 1.0, 0.7812, 1.0, 0.7812, 0.5, 0.25, 0.5, 0.25, 1.0, 0.2188, 1.0, 0.2188, 0.5, 0.8438, 0.5, 0.8438, 1.0, 0.8125, 1.0, 0.8125, 0.5, 0.2188, 0.5, 0.2188, 1.0, 0.1875, 1.0, 0.1875, 0.5, 0.875, 0.5, 0.875, 1.0, 0.8438, 1.0, 0.8438, 0.5, 0.1875, 0.5, 0.1875, 1.0, 0.1562, 1.0, 0.1562, 0.5, 0.9062, 0.5, 0.9062, 1.0, 0.875, 1.0, 0.875, 0.5, 0.1562, 0.5, 0.1562, 1.0, 0.125, 1.0, 0.125, 0.5, 0.75, 0.49, 0.7968, 0.4854, 0.8418, 0.4717, 0.8833, 0.4496, 0.9197, 0.4197, 0.9496, 0.3833, 0.9717, 0.3418, 0.9854, 0.2968, 0.99, 0.25, 0.9854, 0.2032, 0.9717, 0.1582, 0.9496, 0.1167, 0.9197, 0.08029, 0.8833, 0.05045, 0.8418, 0.02827, 0.7968, 0.01461, 0.75, 0.01, 0.7032, 0.01461, 0.6582, 0.02827, 0.6167, 0.05045, 0.5803, 0.08029, 0.5504, 0.1167, 0.5283, 0.1582, 0.5146, 0.2032, 0.51, 0.25, 0.5146, 0.2968, 0.5283, 0.3418, 0.5504, 0.3833, 0.5803, 0.4197, 0.6167, 0.4496, 0.6582, 0.4717, 0.7032, 0.4854, 0.9375, 0.5, 0.9375, 1.0, 0.9062, 1.0, 0.9062, 0.5, 0.125, 0.5, 0.125, 1.0, 0.09375, 1.0, 0.09375, 0.5, 0.03125, 0.5, 0.03125, 1.0, 0.0, 1.0, 0.0, 0.5, 0.9688, 0.5, 0.9688, 1.0, 0.9375, 1.0, 0.9375, 0.5, 0.09375, 0.5, 0.09375, 1.0, 0.0625, 1.0, 0.0625, 0.5, 0.03125, 0.5, 0.03125, 1.0, 0.0, 1.0, 0.0, 0.5, 1.0, 0.5, 1.0, 1.0, 0.9688, 1.0, 0.9688, 0.5, 0.0625, 0.5, 0.0625, 1.0, 0.03125, 1.0, 0.03125, 0.5, 0.9688, 0.5, 0.9688, 1.0, 0.9375, 1.0, 0.9375, 0.5, 0.0625, 0.5, 0.0625, 1.0, 0.03125, 1.0, 0.03125, 0.5, 0.0, 0.0, 0.0, 0.0, 0.0, 0.0, 0.0, 0.0, 0.0, 0.0, 0.0, 0.0, 0.0, 0.0, 0.0, 0.0, 0.0, 0.0, 0.0, 0.0, 0.0, 0.0, 0.0, 0.0, 0.0, 0.0, 0.0, 0.0, 0.0, 0.0, 0.0, 0.0, 0.0, 0.0, 0.0, 0.0, 0.0, 0.0, 0.0, 0.0, 0.0, 0.0, 0.0, 0.0, 0.0, 0.0, 0.0, 0.0, 0.0, 0.0, 0.0, 0.0, 0.0, 0.0, 0.0, 0.0, 0.0, 0.0, 0.0, 0.0, 0.0, 0.0, 0.0, 0.0, 0.0, 0.0, 0.0, 0.0, 0.0, 0.0, 0.0, 0.0, 0.0, 0.0, 0.0, 0.0, 0.0, 0.0, 0.0, 0.0, 0.0, 0.0, 0.0, 0.0, 0.0, 0.0, 0.0, 0.0, 0.0, 0.0, 0.0, 0.0, 0.0, 0.0, 0.0, 0.0, 0.0, 0.0, 0.0, 0.0, 0.0, 0.0, 0.0, 0.0, 0.0, 0.0, 0.0, 0.0, 0.0, 0.0, 0.0, 0.0, 0.0, 0.0, 0.0, 0.0, 0.0, 0.0, 0.0, 0.0, 0.0, 0.0, 0.0, 0.0, 0.0, 0.0, 0.0, 0.0, 0.0, 0.0, 0.0, 0.0, 0.0, 0.0, 0.0, 0.0, 0.0, 0.0, 0.0, 0.0, 0.0, 0.0, 0.0, 0.0, 0.0, 0.0, 0.0, 0.0, 0.0, 0.0, 0.0, 0.0, 0.0, 0.0, 0.0, 0.0, 0.0, 0.0, 0.0, 0.0, 0.0, 0.0, 0.0, 0.0, 0.0, 0.0, 0.0, 0.0, 0.0, 0.0, 0.0, 0.0, 0.0, 0.0, 0.0, 0.0, 0.0, 0.0, 0.0, 0.0, 0.0, 0.0, 0.0, 0.0, 0.0, 0.0, 0.0, 0.0, 0.0, 0.0, 0.0, 0.0, 0.0, 0.0, 0.0, 0.0, 0.0, 0.0, 0.0, 0.0, 0.0, 0.0, 0.0, 0.0, 0.0, 0.0, 0.0, 0.0, 0.0, 0.0, 0.0, 0.0, 0.0, 0.0, 0.0, 0.0, 0.0, 0.0, 0.0, 0.0, 0.0, 0.0, 0.0, 0.0, 0.0, 0.0, 0.0, 0.0])
me_plane_002.update()

# ---- objects
ob_plane = bpy.data.objects.new('Plane', me_plane_002)
ob_side = bpy.data.objects.new('Side', None)
ob_front = bpy.data.objects.new('Front', None)
ob_back = bpy.data.objects.new('Back', None)
ob_top = bpy.data.objects.new('Top', None)

# ---- transforms, parenting, visibility, modifiers, constraints
ob_plane.location = (0.0, 0.0, 0.0)
ob_side.location = (0.0, 4.413, 0.0)
ob_side.rotation_euler = (1.571, -4.371e-08, 4.133e-07)
ob_side.empty_display_type = 'IMAGE'
ob_side.empty_display_size = 5.0
ob_side.use_empty_image_alpha = True
ob_side.color = (1.0, 1.0, 1.0, 0.05905)
ob_front.location = (3.932, 0.01583, 0.02901)
ob_front.rotation_euler = (1.571, -0.0, 1.571)
ob_front.scale = (0.4315, 0.4315, 0.4315)
ob_front.empty_display_type = 'IMAGE'
ob_front.empty_display_size = 5.0
ob_front.empty_image_offset = (-0.5037, -0.5301)
ob_front.use_empty_image_alpha = True
ob_front.color = (1.0, 1.0, 1.0, 0.06303)
ob_back.location = (-4.943, 0.002304, -0.004396)
ob_back.rotation_euler = (1.571, -0.0, 1.571)
ob_back.scale = (0.437, 0.437, 0.437)
ob_back.empty_display_type = 'IMAGE'
ob_back.empty_display_size = 5.0
ob_back.use_empty_image_alpha = True
ob_back.color = (1.0, 1.0, 1.0, 0.05906)
ob_top.location = (0.02355, 0.0, -2.34)
ob_top.scale = (1.024, 1.024, 1.024)
ob_top.empty_display_type = 'IMAGE'
ob_top.empty_display_size = 5.0
ob_top.use_empty_image_alpha = True
ob_top.color = (1.0, 1.0, 1.0, 0.04331)

# ---- collection membership
col_collection.objects.link(ob_plane)
col_ref.objects.link(ob_side)
col_ref.objects.link(ob_front)
col_ref.objects.link(ob_back)
col_ref.objects.link(ob_top)

# ---- scene / render settings (as saved in the file)
scene.frame_start = 1; scene.frame_end = 250; scene.frame_set(190)
scene.render.engine = 'BLENDER_EEVEE_NEXT'
bpy.context.view_layer.update()

# ---- added for rendering (the .blend has no active camera and no usable light): camera, sun
cam_auto = bpy.data.cameras.new('AutoCamera')
cam_auto.lens = 50.0
cam_auto.sensor_width = 36.0
cam_auto.clip_end = 1000.0
ob_auto_camera = bpy.data.objects.new('AutoCamera', cam_auto)
scene.collection.objects.link(ob_auto_camera)
ob_auto_camera.location = (4.76061, -6.15876, 3.86841)
ob_auto_camera.rotation_euler = (1.09748, -7.21219e-08, 0.694738)
scene.camera = ob_auto_camera
light_auto_sun = bpy.data.lights.new('AutoSun', 'SUN')
light_auto_sun.energy = 3.0
light_auto_sun.angle = 0.0523599
ob_auto_sun = bpy.data.objects.new('AutoSun', light_auto_sun)
scene.collection.objects.link(ob_auto_sun)
ob_auto_sun.rotation_euler = (0.872665, 0.174533, 0.523599)
bpy.context.view_layer.update()
